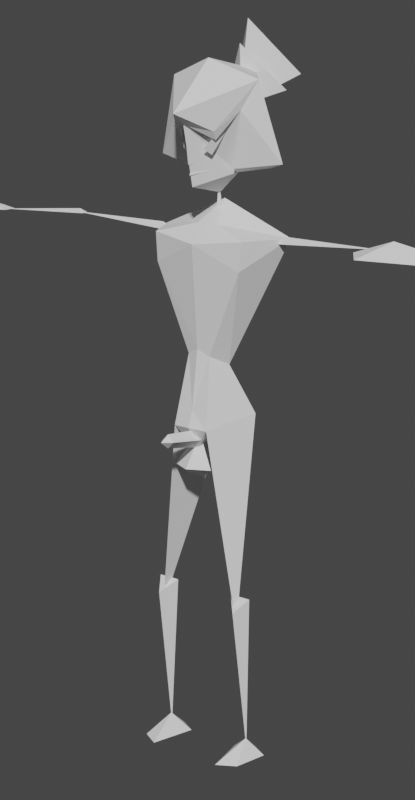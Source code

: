 # Source: lowpoly_human_shapes.blend  (saved by Blender 2.92.15; exported with 4.5.12 LTS)
import bpy
from mathutils import Matrix  # noqa: F401  (used for matrix-valued properties, if any)

bpy.ops.wm.read_factory_settings(use_empty=True)
scene = bpy.context.scene
scene.name = 'Scene'

# ---- collections
col_collection = bpy.data.collections.new('Collection'); scene.collection.children.link(col_collection)

# ---- world
world_world = bpy.data.worlds.new('World'); scene.world = world_world
world_world.use_nodes = True; world_world.node_tree.nodes.clear()
_N = world_world.node_tree.nodes; _L = world_world.node_tree.links
n0 = _N.new('ShaderNodeOutputWorld'); n0.name = 'World Output'; n0.location = (300, 300)
n1 = _N.new('ShaderNodeBackground'); n1.name = 'Background'; n1.location = (10, 300)
n1.inputs[0].default_value = (0.05088, 0.05088, 0.05088, 1.0)
_L.new(n1.outputs[0], n0.inputs[0])
n0.is_active_output = True
world_world.color = (0.05088, 0.05088, 0.05088)
world_world.use_sun_shadow = False
world_world.sun_shadow_jitter_overblur = 0.0

# ---- cameras
cam_camera_001 = bpy.data.cameras.new('Camera.001')
cam_camera_001.lens = 78.0

# ---- meshes
me_body = bpy.data.meshes.new('body')
me_body.from_pydata([(-0.07974, 0.1234, 1.003), (-0.1521, -0.01508, 1.534), (-0.03719, -0.01111, 1.198), (-0.06581, 0.04237, 1.17), (-0.01038, 0.08359, 1.578), (-0.1452, -0.007704, 1.506), (-0.02336, -0.03233, 1.494), (-0.09534, -0.0005375, 1.339), (-0.09457, -0.019, 1.41), (-0.02661, -0.01864, 1.369), (-0.1435, -0.0184, 1.45), (-0.131, -0.007686, 1.42), (-0.03191, 0.02429, 1.566), (0.0, 0.08552, 1.578), (-0.2208, 0.1159, 1.535), (-4.143e-10, -0.04286, 1.044), (0.07974, 0.1234, 1.003), (0.0, 0.09023, 0.9075), (-4.143e-10, -0.05948, 0.9948), (0.1521, -0.01508, 1.534), (0.0, -0.01947, 1.217), (0.0, -0.04356, 1.516), (0.03719, -0.01111, 1.198), (0.06581, 0.04237, 1.17), (0.0, 0.07942, 1.159), (0.07176, -0.03098, 1.483), (0.07603, -0.02932, 1.525), (-0.07603, -0.02932, 1.525), (0.0, 0.06426, 1.565), (0.01038, 0.08359, 1.578), (0.0, 0.07774, 1.69), (0.0, 0.07758, 1.563), (0.1452, -0.007704, 1.506), (0.02336, -0.03233, 1.494), (0.09534, -0.0005375, 1.339), (0.09457, -0.019, 1.41), (0.02661, -0.01864, 1.369), (0.1435, -0.0184, 1.45), (0.0, 0.1818, 1.563), (0.131, -0.007686, 1.42), (0.03191, 0.02429, 1.566), (0.0, 0.1048, 1.628), (0.0, -0.02095, 0.9261), (0.2208, 0.1159, 1.535), (-0.07176, -0.03098, 1.483), (0.0, 0.119, 1.03), (-0.1282, 0.08392, 1.029), (0.0568, -0.05108, 0.992), (-0.0568, -0.05108, 0.992), (0.1282, 0.08392, 1.029)], [], [(15, 2, 48), (2, 46, 48), (17, 48, 46), (18, 15, 48), (10, 20, 44), (12, 14, 1), (41, 38, 14), (14, 10, 1), (14, 38, 24), (28, 30, 4), (4, 30, 13), (4, 13, 31), (28, 4, 31), (5, 8, 6), (6, 8, 9), (7, 8, 11), (9, 8, 7), (3, 10, 14), (1, 10, 44, 27), (11, 8, 5), (41, 12, 21), (12, 27, 21), (0, 46, 3), (0, 17, 46), (0, 24, 45), (0, 3, 24), (48, 42, 18), (14, 24, 3), (45, 17, 0), (15, 22, 20), (49, 22, 47), (17, 47, 42), (18, 47, 15), (26, 19, 40), (20, 25, 21), (37, 20, 22), (43, 40, 19), (41, 43, 38), (43, 19, 37), (43, 24, 38), (25, 26, 21), (27, 12, 1), (28, 29, 30), (29, 13, 30), (29, 31, 13), (28, 31, 29), (32, 33, 35), (33, 36, 35), (34, 39, 35), (36, 34, 35), (23, 37, 22), (19, 26, 25, 37), (39, 32, 35), (41, 21, 40), (40, 21, 26), (16, 23, 49), (16, 49, 17), (16, 45, 24), (16, 24, 23), (47, 18, 42), (43, 23, 24), (44, 20, 21), (45, 16, 17), (15, 20, 2), (2, 3, 46), (17, 42, 48), (27, 44, 21), (10, 2, 20), (12, 41, 14), (3, 2, 10), (15, 47, 22), (49, 23, 22), (17, 49, 47), (37, 25, 20), (43, 41, 40), (23, 43, 37)])
_uv = me_body.uv_layers.new(name='UVMap')
_uv.uv.foreach_set('vector', [0.25, 0.4096, 0.2862, 0.2291, 0.4331, 0.1443, 0.2862, 0.2291, 0.4578, 0.13, 0.4331, 0.1443, 0.75, 0.13, 0.9527, 0.2143, 0.9578, 0.13, 0.7565, 0.5786, 0.7614, 0.914, 0.9527, 0.2143, 0.08396, 0.1541, 0.25, 0.3285, 0.167, 0.3221, 0.6456, 0.1391, 0.5422, 0.13, 0.5412, 0.1481, 0.207, 0.1334, 0.25, 0.1462, 0.04215, 0.13, 0.04215, 0.13, 0.08396, 0.1541, 0.05215, 0.1358, 0.04215, 0.13, 0.25, 0.1462, 0.25, 0.2231, 0.25, 0.49, 0.254, 0.2477, 0.4578, 0.13, 0.4578, 0.13, 0.254, 0.2477, 0.246, 0.13, 0.4578, 0.13, 0.246, 0.13, 0.4578, 0.13, 0.25, 0.49, 0.4578, 0.13, 0.25, 0.49, 0.3219, 0.3655, 0.25, 0.25, 0.4578, 0.13, 0.4578, 0.13, 0.25, 0.25, 0.25, 0.13, 0.04215, 0.13, 0.25, 0.25, 0.182, 0.2478, 0.25, 0.13, 0.25, 0.25, 0.04215, 0.13, 0.2034, 0.2231, 0.08396, 0.1541, 0.04215, 0.13, 0.05215, 0.1358, 0.08396, 0.1541, 0.167, 0.3221, 0.1511, 0.3129, 0.182, 0.2478, 0.25, 0.25, 0.3219, 0.3655, 0.75, 0.13, 0.6456, 0.1391, 0.75, 0.49, 0.6456, 0.1391, 0.6456, 0.3191, 0.75, 0.49, 0.3742, 0.1472, 0.4578, 0.13, 0.3436, 0.1943, 0.2905, 0.1468, 0.25, 0.13, 0.4578, 0.13, 0.2808, 0.1866, 0.25, 0.2291, 0.25, 0.1672, 0.2627, 0.2127, 0.3436, 0.1943, 0.25, 0.2291, 0.9527, 0.2143, 0.75, 0.13, 0.7565, 0.5786, 0.04215, 0.13, 0.25, 0.2231, 0.2034, 0.2231, 0.25, 0.1672, 0.25, 0.13, 0.2808, 0.1866, 0.25, 0.4096, 0.2862, 0.2291, 0.2253, 0.2944, 0.4578, 0.13, 0.2862, 0.2291, 0.4331, 0.1443, 0.75, 0.13, 0.9527, 0.2143, 0.7593, 0.13, 0.7565, 0.5786, 0.9527, 0.2143, 0.7614, 0.914, 0.6456, 0.3191, 0.5412, 0.1481, 0.6456, 0.1391, 0.25, 0.3285, 0.167, 0.3221, 0.25, 0.49, 0.08396, 0.1541, 0.25, 0.3285, 0.2034, 0.2231, 0.5422, 0.13, 0.6456, 0.1391, 0.5412, 0.1481, 0.207, 0.1334, 0.04215, 0.13, 0.25, 0.1462, 0.04215, 0.13, 0.05215, 0.1358, 0.08396, 0.1541, 0.04215, 0.13, 0.25, 0.2231, 0.25, 0.1462, 0.167, 0.3221, 0.1511, 0.3129, 0.25, 0.49, 0.6456, 0.3191, 0.6456, 0.1391, 0.5412, 0.1481, 0.25, 0.49, 0.4578, 0.13, 0.254, 0.2477, 0.4578, 0.13, 0.246, 0.13, 0.254, 0.2477, 0.4578, 0.13, 0.4578, 0.13, 0.246, 0.13, 0.25, 0.49, 0.25, 0.49, 0.4578, 0.13, 0.3219, 0.3655, 0.4578, 0.13, 0.25, 0.25, 0.4578, 0.13, 0.25, 0.13, 0.25, 0.25, 0.04215, 0.13, 0.182, 0.2478, 0.25, 0.25, 0.25, 0.13, 0.04215, 0.13, 0.25, 0.25, 0.2034, 0.2231, 0.08396, 0.1541, 0.2034, 0.2231, 0.05215, 0.1358, 0.1511, 0.3129, 0.167, 0.3221, 0.08396, 0.1541, 0.182, 0.2478, 0.3219, 0.3655, 0.25, 0.25, 0.75, 0.13, 0.75, 0.49, 0.6456, 0.1391, 0.6456, 0.1391, 0.75, 0.49, 0.6456, 0.3191, 0.3742, 0.1472, 0.3436, 0.1943, 0.4578, 0.13, 0.2905, 0.1468, 0.4578, 0.13, 0.25, 0.13, 0.2808, 0.1866, 0.25, 0.1672, 0.25, 0.2291, 0.2627, 0.2127, 0.25, 0.2291, 0.3436, 0.1943, 0.9527, 0.2143, 0.7565, 0.5786, 0.75, 0.13, 0.04215, 0.13, 0.2034, 0.2231, 0.25, 0.2231, 0.167, 0.3221, 0.25, 0.3285, 0.25, 0.49, 0.25, 0.1672, 0.2808, 0.1866, 0.25, 0.13, 0.25, 0.4096, 0.2253, 0.2944, 0.2862, 0.2291, 0.2862, 0.2291, 0.3436, 0.1943, 0.4578, 0.13, 0.75, 0.13, 0.7593, 0.13, 0.9527, 0.2143, 0.1511, 0.3129, 0.167, 0.3221, 0.25, 0.49, 0.08396, 0.1541, 0.2034, 0.2231, 0.25, 0.3285, 0.6456, 0.1391, 0.75, 0.13, 0.5422, 0.13, 0.2034, 0.2231, 0.2034, 0.2231, 0.08396, 0.1541, 0.25, 0.4096, 0.4331, 0.1443, 0.2862, 0.2291, 0.4578, 0.13, 0.3436, 0.1943, 0.2862, 0.2291, 0.75, 0.13, 0.9578, 0.13, 0.9527, 0.2143, 0.08396, 0.1541, 0.167, 0.3221, 0.25, 0.3285, 0.5422, 0.13, 0.75, 0.13, 0.6456, 0.1391, 0.2034, 0.2231, 0.04215, 0.13, 0.08396, 0.1541])
_ca = me_body.color_attributes.new('Col', 'BYTE_COLOR', 'CORNER')
_ca.data.foreach_set('color', [0.0319, 0.006049, 0.002125, 1.0, 0.0319, 0.006049, 0.002125, 1.0, 0.0319, 0.006049, 0.002125, 1.0, 0.0319, 0.006049, 0.002125, 1.0, 0.0319, 0.006049, 0.002125, 1.0, 0.0319, 0.006049, 0.002125, 1.0, 0.0319, 0.006049, 0.002125, 1.0, 0.0319, 0.006049, 0.002125, 1.0, 0.0319, 0.006049, 0.002125, 1.0, 0.0319, 0.006049, 0.002125, 1.0, 0.0319, 0.006049, 0.002125, 1.0, 0.0319, 0.006049, 0.002125, 1.0, 0.0319, 0.006049, 0.002125, 1.0, 0.0319, 0.006049, 0.002125, 1.0, 0.0319, 0.006049, 0.002125, 1.0, 0.0319, 0.006049, 0.002125, 1.0, 0.0319, 0.006049, 0.002125, 1.0, 0.0319, 0.006049, 0.002125, 1.0, 0.0319, 0.006049, 0.002125, 1.0, 0.0319, 0.006049, 0.002125, 1.0, 0.0319, 0.006049, 0.002125, 1.0, 0.0319, 0.006049, 0.002125, 1.0, 0.0319, 0.006049, 0.002125, 1.0, 0.0319, 0.006049, 0.002125, 1.0, 0.0319, 0.006049, 0.002125, 1.0, 0.0319, 0.006049, 0.002125, 1.0, 0.0319, 0.006049, 0.002125, 1.0, 0.0319, 0.006049, 0.002125, 1.0, 0.0319, 0.006049, 0.002125, 1.0, 0.0319, 0.006049, 0.002125, 1.0, 0.0319, 0.006049, 0.002125, 1.0, 0.0319, 0.006049, 0.002125, 1.0, 0.0319, 0.006049, 0.002125, 1.0, 0.0319, 0.006049, 0.002125, 1.0, 0.0319, 0.006049, 0.002125, 1.0, 0.0319, 0.006049, 0.002125, 1.0, 0.0319, 0.006049, 0.002125, 1.0, 0.0319, 0.006049, 0.002125, 1.0, 0.0319, 0.006049, 0.002125, 1.0, 0.0319, 0.006049, 0.002125, 1.0, 0.0319, 0.006049, 0.002125, 1.0, 0.0319, 0.006049, 0.002125, 1.0, 0.0319, 0.006049, 0.002125, 1.0, 0.0319, 0.006049, 0.002125, 1.0, 0.0319, 0.006049, 0.002125, 1.0, 0.0319, 0.006049, 0.002125, 1.0, 0.0319, 0.006049, 0.002125, 1.0, 0.0319, 0.006049, 0.002125, 1.0, 0.0319, 0.006049, 0.002125, 1.0, 0.0319, 0.006049, 0.002125, 1.0, 0.0319, 0.006049, 0.002125, 1.0, 0.0319, 0.006049, 0.002125, 1.0, 0.0319, 0.006049, 0.002125, 1.0, 0.0319, 0.006049, 0.002125, 1.0, 0.0319, 0.006049, 0.002125, 1.0, 0.0319, 0.006049, 0.002125, 1.0, 0.0319, 0.006049, 0.002125, 1.0, 0.0319, 0.006049, 0.002125, 1.0, 0.0319, 0.006049, 0.002125, 1.0, 0.0319, 0.006049, 0.002125, 1.0, 0.0319, 0.006049, 0.002125, 1.0, 0.0319, 0.006049, 0.002125, 1.0, 0.0319, 0.006049, 0.002125, 1.0, 0.0319, 0.006049, 0.002125, 1.0, 0.0319, 0.006049, 0.002125, 1.0, 0.0319, 0.006049, 0.002125, 1.0, 0.0319, 0.006049, 0.002125, 1.0, 0.0319, 0.006049, 0.002125, 1.0, 0.0319, 0.006049, 0.002125, 1.0, 0.0319, 0.006049, 0.002125, 1.0, 0.0319, 0.006049, 0.002125, 1.0, 0.0319, 0.006049, 0.002125, 1.0, 0.0319, 0.006049, 0.002125, 1.0, 0.0319, 0.006049, 0.002125, 1.0, 0.0319, 0.006049, 0.002125, 1.0, 0.0319, 0.006049, 0.002125, 1.0, 0.0319, 0.006049, 0.002125, 1.0, 0.0319, 0.006049, 0.002125, 1.0, 0.0319, 0.006049, 0.002125, 1.0, 0.0319, 0.006049, 0.002125, 1.0, 0.0319, 0.006049, 0.002125, 1.0, 0.0319, 0.006049, 0.002125, 1.0, 0.0319, 0.006049, 0.002125, 1.0, 0.0319, 0.006049, 0.002125, 1.0, 0.0319, 0.006049, 0.002125, 1.0, 0.0319, 0.006049, 0.002125, 1.0, 0.0319, 0.006049, 0.002125, 1.0, 0.0319, 0.006049, 0.002125, 1.0, 0.0319, 0.006049, 0.002125, 1.0, 0.0319, 0.006049, 0.002125, 1.0, 0.0319, 0.006049, 0.002125, 1.0, 0.0319, 0.006049, 0.002125, 1.0, 0.0319, 0.006049, 0.002125, 1.0, 0.0319, 0.006049, 0.002125, 1.0, 0.0319, 0.006049, 0.002125, 1.0, 0.0319, 0.006049, 0.002125, 1.0, 0.0319, 0.006049, 0.002125, 1.0, 0.0319, 0.006049, 0.002125, 1.0, 0.0319, 0.006049, 0.002125, 1.0, 0.0319, 0.006049, 0.002125, 1.0, 0.0319, 0.006049, 0.002125, 1.0, 0.0319, 0.006049, 0.002125, 1.0, 0.0319, 0.006049, 0.002125, 1.0, 0.0319, 0.006049, 0.002125, 1.0, 0.0319, 0.006049, 0.002125, 1.0, 0.0319, 0.006049, 0.002125, 1.0, 0.0319, 0.006049, 0.002125, 1.0, 0.0319, 0.006049, 0.002125, 1.0, 0.0319, 0.006049, 0.002125, 1.0, 0.0319, 0.006049, 0.002125, 1.0, 0.0319, 0.006049, 0.002125, 1.0, 0.0319, 0.006049, 0.002125, 1.0, 0.0319, 0.006049, 0.002125, 1.0, 0.0319, 0.006049, 0.002125, 1.0, 0.0319, 0.006049, 0.002125, 1.0, 0.0319, 0.006049, 0.002125, 1.0, 0.0319, 0.006049, 0.002125, 1.0, 0.0319, 0.006049, 0.002125, 1.0, 0.0319, 0.006049, 0.002125, 1.0, 0.0319, 0.006049, 0.002125, 1.0, 0.0319, 0.006049, 0.002125, 1.0, 0.0319, 0.006049, 0.002125, 1.0, 0.0319, 0.006049, 0.002125, 1.0, 0.0319, 0.006049, 0.002125, 1.0, 0.0319, 0.006049, 0.002125, 1.0, 0.0319, 0.006049, 0.002125, 1.0, 0.0319, 0.006049, 0.002125, 1.0, 0.0319, 0.006049, 0.002125, 1.0, 0.0319, 0.006049, 0.002125, 1.0, 0.0319, 0.006049, 0.002125, 1.0, 0.0319, 0.006049, 0.002125, 1.0, 0.0319, 0.006049, 0.002125, 1.0, 0.0319, 0.006049, 0.002125, 1.0, 0.0319, 0.006049, 0.002125, 1.0, 0.0319, 0.006049, 0.002125, 1.0, 0.0319, 0.006049, 0.002125, 1.0, 0.0319, 0.006049, 0.002125, 1.0, 0.0319, 0.006049, 0.002125, 1.0, 0.0319, 0.006049, 0.002125, 1.0, 0.0319, 0.006049, 0.002125, 1.0, 0.0319, 0.006049, 0.002125, 1.0, 0.0319, 0.006049, 0.002125, 1.0, 0.0319, 0.006049, 0.002125, 1.0, 0.0319, 0.006049, 0.002125, 1.0, 0.0319, 0.006049, 0.002125, 1.0, 0.0319, 0.006049, 0.002125, 1.0, 0.0319, 0.006049, 0.002125, 1.0, 0.0319, 0.006049, 0.002125, 1.0, 0.0319, 0.006049, 0.002125, 1.0, 0.0319, 0.006049, 0.002125, 1.0, 0.0319, 0.006049, 0.002125, 1.0, 0.0319, 0.006049, 0.002125, 1.0, 0.0319, 0.006049, 0.002125, 1.0, 0.0319, 0.006049, 0.002125, 1.0, 0.0319, 0.006049, 0.002125, 1.0, 0.0319, 0.006049, 0.002125, 1.0, 0.0319, 0.006049, 0.002125, 1.0, 0.0319, 0.006049, 0.002125, 1.0, 0.0319, 0.006049, 0.002125, 1.0, 0.0319, 0.006049, 0.002125, 1.0, 0.0319, 0.006049, 0.002125, 1.0, 0.0319, 0.006049, 0.002125, 1.0, 0.0319, 0.006049, 0.002125, 1.0, 0.0319, 0.006049, 0.002125, 1.0, 0.0319, 0.006049, 0.002125, 1.0, 0.0319, 0.006049, 0.002125, 1.0, 0.0319, 0.006049, 0.002125, 1.0, 0.0319, 0.006049, 0.002125, 1.0, 0.0319, 0.006049, 0.002125, 1.0, 0.0319, 0.006049, 0.002125, 1.0, 0.0319, 0.006049, 0.002125, 1.0, 0.0319, 0.006049, 0.002125, 1.0, 0.0319, 0.006049, 0.002125, 1.0, 0.0319, 0.006049, 0.002125, 1.0, 0.0319, 0.006049, 0.002125, 1.0, 0.0319, 0.006049, 0.002125, 1.0, 0.0319, 0.006049, 0.002125, 1.0, 0.0319, 0.006049, 0.002125, 1.0, 0.0319, 0.006049, 0.002125, 1.0, 0.0319, 0.006049, 0.002125, 1.0, 0.0319, 0.006049, 0.002125, 1.0, 0.0319, 0.006049, 0.002125, 1.0, 0.0319, 0.006049, 0.002125, 1.0, 0.0319, 0.006049, 0.002125, 1.0, 0.0319, 0.006049, 0.002125, 1.0, 0.0319, 0.006049, 0.002125, 1.0, 0.0319, 0.006049, 0.002125, 1.0, 0.0319, 0.006049, 0.002125, 1.0, 0.0319, 0.006049, 0.002125, 1.0, 0.0319, 0.006049, 0.002125, 1.0, 0.0319, 0.006049, 0.002125, 1.0, 0.0319, 0.006049, 0.002125, 1.0, 0.0319, 0.006049, 0.002125, 1.0, 0.0319, 0.006049, 0.002125, 1.0, 0.0319, 0.006049, 0.002125, 1.0, 0.0319, 0.006049, 0.002125, 1.0, 0.0319, 0.006049, 0.002125, 1.0, 0.0319, 0.006049, 0.002125, 1.0, 0.0319, 0.006049, 0.002125, 1.0, 0.0319, 0.006049, 0.002125, 1.0, 0.0319, 0.006049, 0.002125, 1.0, 0.0319, 0.006049, 0.002125, 1.0, 0.0319, 0.006049, 0.002125, 1.0, 0.0319, 0.006049, 0.002125, 1.0, 0.0319, 0.006049, 0.002125, 1.0, 0.0319, 0.006049, 0.002125, 1.0, 0.0319, 0.006049, 0.002125, 1.0, 0.0319, 0.006049, 0.002125, 1.0, 0.0319, 0.006049, 0.002125, 1.0, 0.0319, 0.006049, 0.002125, 1.0, 0.0319, 0.006049, 0.002125, 1.0, 0.0319, 0.006049, 0.002125, 1.0, 0.0319, 0.006049, 0.002125, 1.0, 0.0319, 0.006049, 0.002125, 1.0, 0.0319, 0.006049, 0.002125, 1.0, 0.0319, 0.006049, 0.002125, 1.0, 0.0319, 0.006049, 0.002125, 1.0, 0.0319, 0.006049, 0.002125, 1.0, 0.0319, 0.006049, 0.002125, 1.0, 0.0319, 0.006049, 0.002125, 1.0, 0.0319, 0.006049, 0.002125, 1.0, 0.0319, 0.006049, 0.002125, 1.0, 0.0319, 0.006049, 0.002125, 1.0, 0.0319, 0.006049, 0.002125, 1.0, 0.0319, 0.006049, 0.002125, 1.0, 0.0319, 0.006049, 0.002125, 1.0, 0.0319, 0.006049, 0.002125, 1.0, 0.0319, 0.006049, 0.002125, 1.0, 0.0319, 0.006049, 0.002125, 1.0, 0.0319, 0.006049, 0.002125, 1.0])
me_body.materials.append(None)
me_body.use_remesh_fix_poles = True
me_body.use_remesh_preserve_attributes = False
me_body.use_mirror_vertex_groups = False
me_body.use_paint_bone_selection = False
me_body.use_paint_mask = True
me_body.update()
me_body_001 = bpy.data.meshes.new('body.001')
me_body_001.from_pydata([(-0.06306, 0.07928, 1.707), (-0.1086, 0.03338, 1.882), (-0.05951, -0.01258, 1.803), (-0.07802, 0.04314, 1.721), (-0.1128, 0.1751, 1.713), (-0.1469, 0.06298, 1.964), (-0.06415, -0.02718, 1.827), (-0.2111, 0.08794, 1.739), (-0.1112, 0.3072, 1.963), (-0.1006, 0.254, 1.921), (0.0, 0.1857, 1.703), (0.06306, 0.07928, 1.707), (0.0, 0.1694, 1.906), (0.1086, 0.03338, 1.882), (0.0, -0.07817, 1.847), (0.05951, -0.01258, 1.803), (0.07802, 0.04314, 1.721), (0.0, 0.2583, 1.714), (0.1128, 0.1751, 1.713), (0.0, 0.2501, 1.973), (0.1469, 0.06298, 1.964), (0.0, 0.03077, 2.018), (0.0, -0.1208, 1.878), (0.06415, -0.02718, 1.827), (0.2111, 0.08794, 1.739), (0.0, 0.2069, 2.117), (0.1112, 0.3072, 1.963), (0.0, 0.1688, 1.877), (0.0, 0.3111, 1.952), (0.0, 0.1703, 2.05), (0.1006, 0.254, 1.921), (0.0, 0.1789, 1.879), (0.0, 0.2583, 1.909)], [], [(10, 1, 0), (1, 3, 0), (4, 19, 17), (19, 5, 21), (5, 22, 21), (5, 6, 22), (5, 4, 7), (7, 0, 3), (4, 10, 0), (14, 6, 2), (1, 7, 3), (6, 1, 2), (8, 27, 25), (25, 28, 8), (28, 27, 8), (9, 31, 29), (29, 32, 9), (32, 31, 9), (13, 10, 11), (13, 11, 16), (18, 19, 20), (19, 21, 20), (20, 21, 22), (20, 22, 23), (20, 24, 18), (11, 24, 16), (10, 18, 11), (14, 23, 22), (13, 24, 20), (13, 23, 15), (26, 25, 27), (25, 26, 28), (28, 26, 27), (30, 29, 31), (29, 30, 32), (32, 30, 31), (10, 12, 1), (4, 5, 19), (7, 4, 0), (4, 17, 10), (14, 22, 6), (1, 5, 7), (6, 5, 1), (13, 12, 10), (18, 17, 19), (11, 18, 24), (10, 17, 18), (14, 15, 23), (13, 16, 24), (13, 20, 23)])
_uv = me_body_001.uv_layers.new(name='UVMap')
_uv.uv.foreach_set('vector', [0.25, 0.49, 0.4578, 0.13, 0.4578, 0.13, 0.4578, 0.13, 0.1836, 0.05214, 0.4578, 0.13, 0.3628, 0.2946, 0.25, 0.49, 0.25, 0.49, 0.25, 0.49, 0.4578, 0.13, 0.25, 0.25, 0.4578, 0.13, 0.25, 0.13, 0.25, 0.25, 0.4578, 0.13, 0.4578, 0.13, 0.25, 0.13, 0.4578, 0.13, 0.3628, 0.2946, 0.1836, 0.05214, 0.1836, 0.05214, 0.4578, 0.13, 0.1836, 0.05214, 0.3628, 0.2946, 0.25, 0.49, 0.4578, 0.13, 0.25, 0.13, 0.4578, 0.13, 0.4578, 0.13, 0.4578, 0.13, 0.1836, 0.05214, 0.1836, 0.05214, 0.4578, 0.13, 0.4578, 0.13, 0.4578, 0.13, 0.04215, 0.13, 0.25, 0.25, 0.25, 0.49, 0.75, 0.49, 0.75, 0.13, 0.5422, 0.13, 0.25, 0.13, 0.25, 0.25, 0.04215, 0.13, 0.04215, 0.13, 0.25, 0.25, 0.25, 0.49, 0.75, 0.49, 0.75, 0.13, 0.5422, 0.13, 0.25, 0.13, 0.25, 0.25, 0.04215, 0.13, 0.4578, 0.13, 0.25, 0.49, 0.4578, 0.13, 0.4578, 0.13, 0.4578, 0.13, 0.1836, 0.05214, 0.3628, 0.2946, 0.25, 0.49, 0.4578, 0.13, 0.25, 0.49, 0.25, 0.25, 0.4578, 0.13, 0.4578, 0.13, 0.25, 0.25, 0.25, 0.13, 0.4578, 0.13, 0.25, 0.13, 0.4578, 0.13, 0.4578, 0.13, 0.1836, 0.05214, 0.3628, 0.2946, 0.4578, 0.13, 0.1836, 0.05214, 0.1836, 0.05214, 0.25, 0.49, 0.3628, 0.2946, 0.4578, 0.13, 0.25, 0.13, 0.4578, 0.13, 0.25, 0.13, 0.4578, 0.13, 0.1836, 0.05214, 0.4578, 0.13, 0.4578, 0.13, 0.4578, 0.13, 0.4578, 0.13, 0.04215, 0.13, 0.25, 0.49, 0.25, 0.25, 0.75, 0.49, 0.5422, 0.13, 0.75, 0.13, 0.25, 0.13, 0.04215, 0.13, 0.25, 0.25, 0.04215, 0.13, 0.25, 0.49, 0.25, 0.25, 0.75, 0.49, 0.5422, 0.13, 0.75, 0.13, 0.25, 0.13, 0.04215, 0.13, 0.25, 0.25, 0.25, 0.49, 0.25, 0.49, 0.4578, 0.13, 0.3628, 0.2946, 0.4578, 0.13, 0.25, 0.49, 0.1836, 0.05214, 0.3628, 0.2946, 0.4578, 0.13, 0.3628, 0.2946, 0.25, 0.49, 0.25, 0.49, 0.25, 0.13, 0.25, 0.13, 0.4578, 0.13, 0.4578, 0.13, 0.4578, 0.13, 0.1836, 0.05214, 0.4578, 0.13, 0.4578, 0.13, 0.4578, 0.13, 0.4578, 0.13, 0.25, 0.49, 0.25, 0.49, 0.3628, 0.2946, 0.25, 0.49, 0.25, 0.49, 0.4578, 0.13, 0.3628, 0.2946, 0.1836, 0.05214, 0.25, 0.49, 0.25, 0.49, 0.3628, 0.2946, 0.25, 0.13, 0.4578, 0.13, 0.4578, 0.13, 0.4578, 0.13, 0.1836, 0.05214, 0.1836, 0.05214, 0.4578, 0.13, 0.4578, 0.13, 0.4578, 0.13])
_ca = me_body_001.color_attributes.new('Col', 'BYTE_COLOR', 'CORNER')
_ca.data.foreach_set('color', [0.0, 0.0, 0.0, 1.0, 0.0, 0.0, 0.0, 1.0, 0.0, 0.0, 0.0, 1.0, 0.0, 0.0, 0.0, 1.0, 0.0, 0.0, 0.0, 1.0, 0.0, 0.0, 0.0, 1.0, 0.0, 0.0, 0.0, 1.0, 0.0, 0.0, 0.0, 1.0, 0.0, 0.0, 0.0, 1.0, 0.0, 0.0, 0.0, 1.0, 0.0, 0.0, 0.0, 1.0, 0.0, 0.0, 0.0, 1.0, 0.0, 0.0, 0.0, 1.0, 0.0, 0.0, 0.0, 1.0, 0.0, 0.0, 0.0, 1.0, 0.0, 0.0, 0.0, 1.0, 0.0, 0.0, 0.0, 1.0, 0.0, 0.0, 0.0, 1.0, 0.0, 0.0, 0.0, 1.0, 0.0, 0.0, 0.0, 1.0, 0.0, 0.0, 0.0, 1.0, 0.0, 0.0, 0.0, 1.0, 0.0, 0.0, 0.0, 1.0, 0.0, 0.0, 0.0, 1.0, 0.0, 0.0, 0.0, 1.0, 0.0, 0.0, 0.0, 1.0, 0.0, 0.0, 0.0, 1.0, 0.0, 0.0, 0.0, 1.0, 0.0, 0.0, 0.0, 1.0, 0.0, 0.0, 0.0, 1.0, 0.0, 0.0, 0.0, 1.0, 0.0, 0.0, 0.0, 1.0, 0.0, 0.0, 0.0, 1.0, 0.0, 0.0, 0.0, 1.0, 0.0, 0.0, 0.0, 1.0, 0.0, 0.0, 0.0, 1.0, 0.0, 0.0, 0.0, 1.0, 0.0, 0.0, 0.0, 1.0, 0.0, 0.0, 0.0, 1.0, 0.0, 0.0, 0.0, 1.0, 0.0, 0.0, 0.0, 1.0, 0.0, 0.0, 0.0, 1.0, 0.0, 0.0, 0.0, 1.0, 0.0, 0.0, 0.0, 1.0, 0.0, 0.0, 0.0, 1.0, 1.0, 0.03955, 0.1981, 1.0, 1.0, 0.03955, 0.1981, 1.0, 1.0, 0.03955, 0.1981, 1.0, 1.0, 0.03955, 0.1981, 1.0, 1.0, 0.03955, 0.1981, 1.0, 1.0, 0.03955, 0.1981, 1.0, 1.0, 0.03955, 0.1981, 1.0, 1.0, 0.03955, 0.1981, 1.0, 1.0, 0.03955, 0.1981, 1.0, 0.0, 0.0, 0.0, 1.0, 0.0, 0.0, 0.0, 1.0, 0.0, 0.0, 0.0, 1.0, 0.0, 0.0, 0.0, 1.0, 0.0, 0.0, 0.0, 1.0, 0.0, 0.0, 0.0, 1.0, 0.0, 0.0, 0.0, 1.0, 0.0, 0.0, 0.0, 1.0, 0.0, 0.0, 0.0, 1.0, 0.0, 0.0, 0.0, 1.0, 0.0, 0.0, 0.0, 1.0, 0.0, 0.0, 0.0, 1.0, 0.0, 0.0, 0.0, 1.0, 0.0, 0.0, 0.0, 1.0, 0.0, 0.0, 0.0, 1.0, 0.0, 0.0, 0.0, 1.0, 0.0, 0.0, 0.0, 1.0, 0.0, 0.0, 0.0, 1.0, 0.0, 0.0, 0.0, 1.0, 0.0, 0.0, 0.0, 1.0, 0.0, 0.0, 0.0, 1.0, 0.0, 0.0, 0.0, 1.0, 0.0, 0.0, 0.0, 1.0, 0.0, 0.0, 0.0, 1.0, 0.0, 0.0, 0.0, 1.0, 0.0, 0.0, 0.0, 1.0, 0.0, 0.0, 0.0, 1.0, 0.0, 0.0, 0.0, 1.0, 0.0, 0.0, 0.0, 1.0, 0.0, 0.0, 0.0, 1.0, 0.0, 0.0, 0.0, 1.0, 0.0, 0.0, 0.0, 1.0, 0.0, 0.0, 0.0, 1.0, 0.0, 0.0, 0.0, 1.0, 0.0, 0.0, 0.0, 1.0, 0.0, 0.0, 0.0, 1.0, 0.0, 0.0, 0.0, 1.0, 0.0, 0.0, 0.0, 1.0, 0.0, 0.0, 0.0, 1.0, 0.0, 0.0, 0.0, 1.0, 0.0, 0.0, 0.0, 1.0, 0.0, 0.0, 0.0, 1.0, 0.0, 0.0, 0.0, 1.0, 0.0, 0.0, 0.0, 1.0, 0.0, 0.0, 0.0, 1.0, 1.0, 0.03955, 0.1981, 1.0, 1.0, 0.03955, 0.1981, 1.0, 1.0, 0.03955, 0.1981, 1.0, 1.0, 0.03955, 0.1981, 1.0, 1.0, 0.03955, 0.1981, 1.0, 1.0, 0.03955, 0.1981, 1.0, 1.0, 0.03955, 0.1981, 1.0, 1.0, 0.03955, 0.1981, 1.0, 1.0, 0.03955, 0.1981, 1.0, 0.0, 0.0, 0.0, 1.0, 0.0, 0.0, 0.0, 1.0, 0.0, 0.0, 0.0, 1.0, 0.0, 0.0, 0.0, 1.0, 0.0, 0.0, 0.0, 1.0, 0.0, 0.0, 0.0, 1.0, 0.0, 0.0, 0.0, 1.0, 0.0, 0.0, 0.0, 1.0, 0.0, 0.0, 0.0, 1.0, 0.0, 0.0, 0.0, 1.0, 0.0, 0.0, 0.0, 1.0, 0.0, 0.0, 0.0, 1.0, 0.0, 0.0, 0.0, 1.0, 0.0, 0.0, 0.0, 1.0, 0.0, 0.0, 0.0, 1.0, 0.0, 0.0, 0.0, 1.0, 0.0, 0.0, 0.0, 1.0, 0.0, 0.0, 0.0, 1.0, 0.0, 0.0, 0.0, 1.0, 0.0, 0.0, 0.0, 1.0, 0.0, 0.0, 0.0, 1.0, 0.0, 0.0, 0.0, 1.0, 0.0, 0.0, 0.0, 1.0, 0.0, 0.0, 0.0, 1.0, 0.0, 0.0, 0.0, 1.0, 0.0, 0.0, 0.0, 1.0, 0.0, 0.0, 0.0, 1.0, 0.0, 0.0, 0.0, 1.0, 0.0, 0.0, 0.0, 1.0, 0.0, 0.0, 0.0, 1.0, 0.0, 0.0, 0.0, 1.0, 0.0, 0.0, 0.0, 1.0, 0.0, 0.0, 0.0, 1.0, 0.0, 0.0, 0.0, 1.0, 0.0, 0.0, 0.0, 1.0, 0.0, 0.0, 0.0, 1.0, 0.0, 0.0, 0.0, 1.0, 0.0, 0.0, 0.0, 1.0, 0.0, 0.0, 0.0, 1.0, 0.0, 0.0, 0.0, 1.0, 0.0, 0.0, 0.0, 1.0, 0.0, 0.0, 0.0, 1.0])
me_body_001.materials.append(None)
me_body_001.use_remesh_fix_poles = True
me_body_001.use_remesh_preserve_attributes = False
me_body_001.use_mirror_vertex_groups = False
me_body_001.use_paint_bone_selection = False
me_body_001.use_paint_mask = True
me_body_001.update()
me_body_002 = bpy.data.meshes.new('body.002')
me_body_002.from_pydata([(-0.09417, -0.01941, 1.413), (-0.09454, -0.02176, 1.41), (-0.092, -0.01904, 1.408), (-0.09624, -0.01843, 1.408), (0.09417, -0.01941, 1.413), (0.09454, -0.02176, 1.41), (0.092, -0.01904, 1.408), (0.09624, -0.01843, 1.408)], [], [(0, 1, 2), (2, 1, 3), (3, 1, 0), (0, 2, 3), (4, 6, 5), (6, 7, 5), (7, 4, 5), (4, 7, 6)])
_uv = me_body_002.uv_layers.new(name='UVMap')
_uv.uv.foreach_set('vector', [0.25, 0.49, 0.25, 0.25, 0.4578, 0.13, 0.4578, 0.13, 0.25, 0.25, 0.04215, 0.13, 0.04215, 0.13, 0.25, 0.25, 0.25, 0.49, 0.75, 0.49, 0.9578, 0.13, 0.5422, 0.13, 0.25, 0.49, 0.4578, 0.13, 0.25, 0.25, 0.4578, 0.13, 0.04215, 0.13, 0.25, 0.25, 0.04215, 0.13, 0.25, 0.49, 0.25, 0.25, 0.75, 0.49, 0.5422, 0.13, 0.9578, 0.13])
_ca = me_body_002.color_attributes.new('Col', 'BYTE_COLOR', 'CORNER')
_ca.data.foreach_set('color', [0.009134, 0.002732, 0.001214, 1.0, 0.009134, 0.002732, 0.001214, 1.0, 0.009134, 0.002732, 0.001214, 1.0, 0.009134, 0.002732, 0.001214, 1.0, 0.009134, 0.002732, 0.001214, 1.0, 0.009134, 0.002732, 0.001214, 1.0, 0.009134, 0.002732, 0.001214, 1.0, 0.009134, 0.002732, 0.001214, 1.0, 0.009134, 0.002732, 0.001214, 1.0, 0.009134, 0.002732, 0.001214, 1.0, 0.009134, 0.002732, 0.001214, 1.0, 0.009134, 0.002732, 0.001214, 1.0, 0.009134, 0.002732, 0.001214, 1.0, 0.009134, 0.002732, 0.001214, 1.0, 0.009134, 0.002732, 0.001214, 1.0, 0.009134, 0.002732, 0.001214, 1.0, 0.009134, 0.002732, 0.001214, 1.0, 0.009134, 0.002732, 0.001214, 1.0, 0.009134, 0.002732, 0.001214, 1.0, 0.009134, 0.002732, 0.001214, 1.0, 0.009134, 0.002732, 0.001214, 1.0, 0.009134, 0.002732, 0.001214, 1.0, 0.009134, 0.002732, 0.001214, 1.0, 0.009134, 0.002732, 0.001214, 1.0])
me_body_002.materials.append(None)
me_body_002.use_remesh_fix_poles = True
me_body_002.use_remesh_preserve_attributes = False
me_body_002.use_mirror_vertex_groups = False
me_body_002.use_paint_bone_selection = False
me_body_002.use_paint_mask = True
me_body_002.update()
me_cone = bpy.data.meshes.new('Cone')
me_cone.from_pydata([(-0.04423, -0.03818, 0.9751), (-0.004285, -0.01912, 0.9244), (0.0, 0.04541, 0.9283), (0.04423, -0.03818, 0.9751), (0.0, -0.051, 0.9735), (0.0, 0.002799, 0.9195), (0.0, -0.03613, 0.9344), (0.004285, -0.01912, 0.9244)], [], [(0, 6, 1), (5, 1, 6), (4, 6, 0), (3, 7, 6), (5, 6, 7), (4, 3, 6), (7, 3, 2, 5), (1, 5, 2, 0)])
_uv = me_cone.uv_layers.new(name='UVMap')
_uv.uv.foreach_set('vector', [0.128, 0.1795, 0.2444, 0.2357, 0.2427, 0.2685, 0.2502, 0.3094, 0.2427, 0.2685, 0.2444, 0.2357, 0.25, 0.1795, 0.2444, 0.2357, 0.128, 0.1795, 0.128, 0.1795, 0.2427, 0.2685, 0.2444, 0.2357, 0.2502, 0.3094, 0.2444, 0.2357, 0.2427, 0.2685, 0.25, 0.1795, 0.128, 0.1795, 0.2444, 0.2357, 0.2427, 0.2685, 0.128, 0.1795, 0.25, 0.3909, 0.2502, 0.3094, 0.2427, 0.2685, 0.2502, 0.3094, 0.25, 0.3909, 0.128, 0.1795])
_ca = me_cone.color_attributes.new('Col', 'BYTE_COLOR', 'CORNER')
_ca.data.foreach_set('color', [0.0319, 0.006049, 0.002125, 1.0, 0.0319, 0.006049, 0.002125, 1.0, 0.0319, 0.006049, 0.002125, 1.0, 1.0, 0.02624, 0.09759, 1.0, 1.0, 0.02624, 0.09759, 1.0, 1.0, 0.02624, 0.09759, 1.0, 0.0319, 0.006049, 0.002125, 1.0, 0.0319, 0.006049, 0.002125, 1.0, 0.0319, 0.006049, 0.002125, 1.0, 0.0319, 0.006049, 0.002125, 1.0, 0.0319, 0.006049, 0.002125, 1.0, 0.0319, 0.006049, 0.002125, 1.0, 1.0, 0.02624, 0.09759, 1.0, 1.0, 0.02624, 0.09759, 1.0, 1.0, 0.02624, 0.09759, 1.0, 0.0319, 0.006049, 0.002125, 1.0, 0.0319, 0.006049, 0.002125, 1.0, 0.0319, 0.006049, 0.002125, 1.0, 0.0319, 0.006049, 0.002125, 1.0, 0.0319, 0.006049, 0.002125, 1.0, 0.0319, 0.006049, 0.002125, 1.0, 0.0319, 0.006049, 0.002125, 1.0, 0.0319, 0.006049, 0.002125, 1.0, 0.0319, 0.006049, 0.002125, 1.0, 0.0319, 0.006049, 0.002125, 1.0, 0.0319, 0.006049, 0.002125, 1.0])
me_cone.use_remesh_fix_poles = True
me_cone.use_remesh_preserve_attributes = False
me_cone.use_mirror_vertex_groups = False
me_cone.use_paint_bone_selection = False
me_cone.use_paint_mask = True
me_cone.update()
me_penis = bpy.data.meshes.new('penis')
me_penis.from_pydata([(0.02558, -0.01862, 0.9552), (-2.913e-09, -0.1503, 0.9965), (0.02031, -0.1504, 0.976), (-4.689e-09, -0.1505, 0.9555), (-0.02031, -0.1504, 0.976), (-4.663e-09, -0.1797, 0.9783), (-2.459e-09, -0.01852, 0.981), (-0.02558, -0.01862, 0.9552), (-4.695e-09, -0.01872, 0.9294)], [], [(7, 4, 1, 6), (8, 3, 4, 7), (0, 2, 3, 8), (6, 1, 2, 0), (3, 5, 4), (2, 5, 3), (4, 5, 1), (1, 5, 2)])
_uv = me_penis.uv_layers.new(name='UVMap')
_uv.uv.foreach_set('vector', [0.0, 0.0, 0.0, 0.0, 0.0, 0.0, 0.0, 0.0, 0.0, 0.0, 0.0, 0.0, 0.0, 0.0, 0.0, 0.0, 0.0, 0.0, 0.0, 0.0, 0.0, 0.0, 0.0, 0.0, 0.0, 0.0, 0.0, 0.0, 0.0, 0.0, 0.0, 0.0, 0.0, 0.0, 0.0, 0.0, 0.0, 0.0, 0.0, 0.0, 0.0, 0.0, 0.0, 0.0, 0.0, 0.0, 0.0, 0.0, 0.0, 0.0, 0.0, 0.0, 0.0, 0.0, 0.0, 0.0])
_ca = me_penis.color_attributes.new('Col', 'BYTE_COLOR', 'CORNER')
_ca.data.foreach_set('color', [0.0319, 0.006049, 0.002125, 1.0, 0.0319, 0.006049, 0.002125, 1.0, 0.0319, 0.006049, 0.002125, 1.0, 0.0319, 0.006049, 0.002125, 1.0, 0.0319, 0.006049, 0.002125, 1.0, 0.0319, 0.006049, 0.002125, 1.0, 0.0319, 0.006049, 0.002125, 1.0, 0.0319, 0.006049, 0.002125, 1.0, 0.0319, 0.006049, 0.002125, 1.0, 0.0319, 0.006049, 0.002125, 1.0, 0.0319, 0.006049, 0.002125, 1.0, 0.0319, 0.006049, 0.002125, 1.0, 0.0319, 0.006049, 0.002125, 1.0, 0.0319, 0.006049, 0.002125, 1.0, 0.0319, 0.006049, 0.002125, 1.0, 0.0319, 0.006049, 0.002125, 1.0, 0.08438, 0.01096, 0.002732, 1.0, 0.08438, 0.01096, 0.002732, 1.0, 0.08438, 0.01096, 0.002732, 1.0, 0.08438, 0.01096, 0.002732, 1.0, 0.08438, 0.01096, 0.002732, 1.0, 0.08438, 0.01096, 0.002732, 1.0, 0.08438, 0.01096, 0.002732, 1.0, 0.08438, 0.01096, 0.002732, 1.0, 0.08438, 0.01096, 0.002732, 1.0, 0.08438, 0.01096, 0.002732, 1.0, 0.08438, 0.01096, 0.002732, 1.0, 0.08438, 0.01096, 0.002732, 1.0])
me_penis.use_remesh_fix_poles = True
me_penis.use_remesh_preserve_attributes = False
me_penis.use_mirror_vertex_groups = False
me_penis.use_paint_bone_selection = False
me_penis.use_paint_mask = True
me_penis.update()
me_cone_001 = bpy.data.meshes.new('Cone.001')
me_cone_001.from_pydata([(-0.0651, -0.04015, 0.8763), (-0.02171, -0.01824, 0.8448), (0.0, 0.01137, 0.8763), (0.0, -0.07239, 0.8763), (0.0651, -0.04015, 0.8763), (0.0, -0.006567, 0.9676), (0.02171, -0.01824, 0.8448)], [], [(3, 5, 0), (0, 5, 2), (0, 2, 1), (3, 0, 1), (2, 3, 1), (3, 4, 5), (4, 2, 5), (4, 6, 2), (3, 6, 4), (2, 6, 3)])
_uv = me_cone_001.uv_layers.new(name='UVMap')
_uv.uv.foreach_set('vector', [0.4578, 0.13, 0.25, 0.25, 0.04215, 0.13, 0.04215, 0.13, 0.25, 0.25, 0.25, 0.49, 0.04215, 0.13, 0.25, 0.49, 0.04215, 0.13, 0.4578, 0.13, 0.04215, 0.13, 0.4578, 0.13, 0.25, 0.49, 0.4578, 0.13, 0.25, 0.49, 0.4578, 0.13, 0.04215, 0.13, 0.25, 0.25, 0.04215, 0.13, 0.25, 0.49, 0.25, 0.25, 0.04215, 0.13, 0.04215, 0.13, 0.25, 0.49, 0.4578, 0.13, 0.4578, 0.13, 0.04215, 0.13, 0.25, 0.49, 0.25, 0.49, 0.4578, 0.13])
_ca = me_cone_001.color_attributes.new('Col', 'BYTE_COLOR', 'CORNER')
_ca.data.foreach_set('color', [0.0319, 0.006049, 0.002125, 1.0, 0.0319, 0.006049, 0.002125, 1.0, 0.0319, 0.006049, 0.002125, 1.0, 0.0319, 0.006049, 0.002125, 1.0, 0.0319, 0.006049, 0.002125, 1.0, 0.0319, 0.006049, 0.002125, 1.0, 0.0319, 0.006049, 0.002125, 1.0, 0.0319, 0.006049, 0.002125, 1.0, 0.0319, 0.006049, 0.002125, 1.0, 0.0319, 0.006049, 0.002125, 1.0, 0.0319, 0.006049, 0.002125, 1.0, 0.0319, 0.006049, 0.002125, 1.0, 0.0319, 0.006049, 0.002125, 1.0, 0.0319, 0.006049, 0.002125, 1.0, 0.0319, 0.006049, 0.002125, 1.0, 0.0319, 0.006049, 0.002125, 1.0, 0.0319, 0.006049, 0.002125, 1.0, 0.0319, 0.006049, 0.002125, 1.0, 0.0319, 0.006049, 0.002125, 1.0, 0.0319, 0.006049, 0.002125, 1.0, 0.0319, 0.006049, 0.002125, 1.0, 0.0319, 0.006049, 0.002125, 1.0, 0.0319, 0.006049, 0.002125, 1.0, 0.0319, 0.006049, 0.002125, 1.0, 0.0319, 0.006049, 0.002125, 1.0, 0.0319, 0.006049, 0.002125, 1.0, 0.0319, 0.006049, 0.002125, 1.0, 0.0319, 0.006049, 0.002125, 1.0, 0.0319, 0.006049, 0.002125, 1.0, 0.0319, 0.006049, 0.002125, 1.0])
me_cone_001.use_remesh_fix_poles = True
me_cone_001.use_remesh_preserve_attributes = False
me_cone_001.use_mirror_vertex_groups = False
me_cone_001.update()
me_body_003 = bpy.data.meshes.new('body.003')
me_body_003.from_pydata([(-0.5399, 0.07581, 1.543), (-0.2001, 0.1123, 1.526), (-0.2162, 0.09257, 1.542), (-0.2004, 0.0811, 1.521), (-0.195, 0.1043, 1.524)], [], [(2, 0, 3), (3, 1, 4), (1, 0, 2), (1, 2, 4), (4, 2, 3), (3, 0, 1)])
_uv = me_body_003.uv_layers.new(name='UVMap')
_uv.uv.foreach_set('vector', [0.2517, 0.4589, 0.25, 0.25, 0.4578, 0.13, 0.4578, 0.13, 0.04215, 0.13, 0.25, 0.13, 0.04215, 0.13, 0.25, 0.25, 0.2517, 0.4589, 0.04215, 0.13, 0.2517, 0.4589, 0.25, 0.13, 0.25, 0.13, 0.2517, 0.4589, 0.4578, 0.13, 0.4578, 0.13, 0.25, 0.25, 0.04215, 0.13])
_ca = me_body_003.color_attributes.new('Col', 'BYTE_COLOR', 'CORNER')
_ca.data.foreach_set('color', [0.0319, 0.006049, 0.002125, 1.0, 0.0319, 0.006049, 0.002125, 1.0, 0.0319, 0.006049, 0.002125, 1.0, 0.0319, 0.006049, 0.002125, 1.0, 0.0319, 0.006049, 0.002125, 1.0, 0.0319, 0.006049, 0.002125, 1.0, 0.0319, 0.006049, 0.002125, 1.0, 0.0319, 0.006049, 0.002125, 1.0, 0.0319, 0.006049, 0.002125, 1.0, 0.0319, 0.006049, 0.002125, 1.0, 0.0319, 0.006049, 0.002125, 1.0, 0.0319, 0.006049, 0.002125, 1.0, 0.0319, 0.006049, 0.002125, 1.0, 0.0319, 0.006049, 0.002125, 1.0, 0.0319, 0.006049, 0.002125, 1.0, 0.0319, 0.006049, 0.002125, 1.0, 0.0319, 0.006049, 0.002125, 1.0, 0.0319, 0.006049, 0.002125, 1.0])
me_body_003.materials.append(None)
me_body_003.use_remesh_fix_poles = True
me_body_003.use_remesh_preserve_attributes = False
me_body_003.use_mirror_vertex_groups = False
me_body_003.use_paint_bone_selection = False
me_body_003.use_paint_mask = True
me_body_003.update()
me_body_004 = bpy.data.meshes.new('body.004')
me_body_004.from_pydata([(-0.5233, 0.07681, 1.553), (-0.5102, 0.06341, 1.541), (-0.5102, 0.09171, 1.542), (-0.8502, 0.08174, 1.521), (-0.5004, 0.07756, 1.541)], [], [(0, 3, 1), (1, 2, 4), (2, 3, 0), (0, 4, 2), (4, 0, 1), (1, 3, 2)])
_uv = me_body_004.uv_layers.new(name='UVMap')
_uv.uv.foreach_set('vector', [0.25, 0.49, 0.25, 0.25, 0.4578, 0.13, 0.4578, 0.13, 0.04215, 0.13, 0.25, 0.13, 0.04215, 0.13, 0.25, 0.25, 0.25, 0.49, 0.75, 0.49, 0.75, 0.13, 0.5422, 0.13, 0.75, 0.13, 0.75, 0.49, 0.9578, 0.13, 0.4578, 0.13, 0.25, 0.25, 0.04215, 0.13])
_ca = me_body_004.color_attributes.new('Col', 'BYTE_COLOR', 'CORNER')
_ca.data.foreach_set('color', [0.0319, 0.006049, 0.002125, 1.0, 0.0319, 0.006049, 0.002125, 1.0, 0.0319, 0.006049, 0.002125, 1.0, 0.0319, 0.006049, 0.002125, 1.0, 0.0319, 0.006049, 0.002125, 1.0, 0.0319, 0.006049, 0.002125, 1.0, 0.0319, 0.006049, 0.002125, 1.0, 0.0319, 0.006049, 0.002125, 1.0, 0.0319, 0.006049, 0.002125, 1.0, 0.0319, 0.006049, 0.002125, 1.0, 0.0319, 0.006049, 0.002125, 1.0, 0.0319, 0.006049, 0.002125, 1.0, 0.0319, 0.006049, 0.002125, 1.0, 0.0319, 0.006049, 0.002125, 1.0, 0.0319, 0.006049, 0.002125, 1.0, 0.0319, 0.006049, 0.002125, 1.0, 0.0319, 0.006049, 0.002125, 1.0, 0.0319, 0.006049, 0.002125, 1.0])
me_body_004.materials.append(None)
me_body_004.use_remesh_fix_poles = True
me_body_004.use_remesh_preserve_attributes = False
me_body_004.use_mirror_vertex_groups = False
me_body_004.use_paint_bone_selection = False
me_body_004.use_paint_mask = True
me_body_004.update()
me_body_005 = bpy.data.meshes.new('body.005')
me_body_005.from_pydata([(-0.9032, 0.06909, 1.544), (-0.979, 0.1231, 1.522), (-0.9411, 0.1307, 1.527), (-0.8206, 0.1015, 1.522), (-0.9032, 0.1383, 1.522), (-0.9032, 0.02483, 1.522), (-0.8206, 0.06162, 1.522), (-0.965, 0.03692, 1.522), (-1.013, 0.06367, 1.522), (-0.9032, 0.06472, 1.522), (-0.9583, 0.06638, 1.538), (-0.9583, 0.06419, 1.527)], [], [(10, 11, 9, 0), (3, 4, 0), (0, 5, 6, 3), (0, 7, 5), (1, 8, 10, 2), (3, 6, 9, 4), (6, 5, 9), (7, 9, 5), (0, 9, 7), (4, 9, 11, 2), (8, 11, 10), (2, 10, 0, 4), (2, 11, 8, 1)])
_uv = me_body_005.uv_layers.new(name='UVMap')
_uv.uv.foreach_set('vector', [0.125, 0.245, 0.0, 0.0, 0.0, 0.0, 0.25, 0.49, 0.01, 0.25, 0.25, 0.01, 0.25, 0.49, 0.25, 0.49, 0.25, 0.49, 0.01, 0.25, 0.01, 0.25, 0.25, 0.49, 0.25, 0.49, 0.25, 0.49, 0.49, 0.25, 0.0, 0.0, 0.125, 0.245, 0.37, 0.13, 0.01, 0.25, 0.01, 0.25, 0.0, 0.0, 0.25, 0.01, 0.01, 0.25, 0.25, 0.49, 0.0, 0.0, 0.25, 0.49, 0.0, 0.0, 0.25, 0.49, 0.25, 0.49, 0.0, 0.0, 0.25, 0.49, 0.25, 0.01, 0.0, 0.0, 0.0, 0.0, 0.37, 0.13, 0.0, 0.0, 0.0, 0.0, 0.125, 0.245, 0.37, 0.13, 0.125, 0.245, 0.25, 0.49, 0.25, 0.01, 0.37, 0.13, 0.0, 0.0, 0.0, 0.0, 0.49, 0.25])
_ca = me_body_005.color_attributes.new('Col', 'BYTE_COLOR', 'CORNER')
_ca.data.foreach_set('color', [0.0319, 0.006049, 0.002125, 1.0, 0.0319, 0.006049, 0.002125, 1.0, 0.0319, 0.006049, 0.002125, 1.0, 0.0319, 0.006049, 0.002125, 1.0, 0.0319, 0.006049, 0.002125, 1.0, 0.0319, 0.006049, 0.002125, 1.0, 0.0319, 0.006049, 0.002125, 1.0, 0.0319, 0.006049, 0.002125, 1.0, 0.0319, 0.006049, 0.002125, 1.0, 0.0319, 0.006049, 0.002125, 1.0, 0.0319, 0.006049, 0.002125, 1.0, 0.0319, 0.006049, 0.002125, 1.0, 0.0319, 0.006049, 0.002125, 1.0, 0.0319, 0.006049, 0.002125, 1.0, 0.0319, 0.006049, 0.002125, 1.0, 0.0319, 0.006049, 0.002125, 1.0, 0.0319, 0.006049, 0.002125, 1.0, 0.0319, 0.006049, 0.002125, 1.0, 0.0319, 0.006049, 0.002125, 1.0, 0.0319, 0.006049, 0.002125, 1.0, 0.0319, 0.006049, 0.002125, 1.0, 0.0319, 0.006049, 0.002125, 1.0, 0.0319, 0.006049, 0.002125, 1.0, 0.0319, 0.006049, 0.002125, 1.0, 0.0319, 0.006049, 0.002125, 1.0, 0.0319, 0.006049, 0.002125, 1.0, 0.0319, 0.006049, 0.002125, 1.0, 0.0319, 0.006049, 0.002125, 1.0, 0.0319, 0.006049, 0.002125, 1.0, 0.0319, 0.006049, 0.002125, 1.0, 0.0319, 0.006049, 0.002125, 1.0, 0.0319, 0.006049, 0.002125, 1.0, 0.0319, 0.006049, 0.002125, 1.0, 0.0319, 0.006049, 0.002125, 1.0, 0.0319, 0.006049, 0.002125, 1.0, 0.0319, 0.006049, 0.002125, 1.0, 0.0319, 0.006049, 0.002125, 1.0, 0.0319, 0.006049, 0.002125, 1.0, 0.0319, 0.006049, 0.002125, 1.0, 0.0319, 0.006049, 0.002125, 1.0, 0.0319, 0.006049, 0.002125, 1.0, 0.0319, 0.006049, 0.002125, 1.0, 0.0319, 0.006049, 0.002125, 1.0, 0.0319, 0.006049, 0.002125, 1.0, 0.0319, 0.006049, 0.002125, 1.0, 0.0319, 0.006049, 0.002125, 1.0])
me_body_005.materials.append(None)
me_body_005.use_remesh_fix_poles = True
me_body_005.use_remesh_preserve_attributes = False
me_body_005.use_mirror_vertex_groups = False
me_body_005.use_paint_bone_selection = False
me_body_005.use_paint_mask = True
me_body_005.update()
me_body_006 = bpy.data.meshes.new('body.006')
me_body_006.from_pydata([(0.5399, 0.07581, 1.543), (0.2001, 0.1123, 1.526), (0.2162, 0.09257, 1.542), (0.2004, 0.0811, 1.521), (0.195, 0.1043, 1.524)], [], [(2, 3, 0), (3, 1, 0), (1, 2, 0), (1, 4, 2), (4, 3, 2), (3, 4, 1)])
_uv = me_body_006.uv_layers.new(name='UVMap')
_uv.uv.foreach_set('vector', [0.2517, 0.4589, 0.4578, 0.13, 0.25, 0.25, 0.4578, 0.13, 0.04215, 0.13, 0.25, 0.25, 0.04215, 0.13, 0.2517, 0.4589, 0.25, 0.25, 0.04215, 0.13, 0.25, 0.13, 0.2517, 0.4589, 0.25, 0.13, 0.4578, 0.13, 0.2517, 0.4589, 0.4578, 0.13, 0.25, 0.13, 0.04215, 0.13])
_ca = me_body_006.color_attributes.new('Col', 'BYTE_COLOR', 'CORNER')
_ca.data.foreach_set('color', [0.0319, 0.006049, 0.002125, 1.0, 0.0319, 0.006049, 0.002125, 1.0, 0.0319, 0.006049, 0.002125, 1.0, 0.0319, 0.006049, 0.002125, 1.0, 0.0319, 0.006049, 0.002125, 1.0, 0.0319, 0.006049, 0.002125, 1.0, 0.0319, 0.006049, 0.002125, 1.0, 0.0319, 0.006049, 0.002125, 1.0, 0.0319, 0.006049, 0.002125, 1.0, 0.0319, 0.006049, 0.002125, 1.0, 0.0319, 0.006049, 0.002125, 1.0, 0.0319, 0.006049, 0.002125, 1.0, 0.0319, 0.006049, 0.002125, 1.0, 0.0319, 0.006049, 0.002125, 1.0, 0.0319, 0.006049, 0.002125, 1.0, 0.0319, 0.006049, 0.002125, 1.0, 0.0319, 0.006049, 0.002125, 1.0, 0.0319, 0.006049, 0.002125, 1.0])
me_body_006.materials.append(None)
me_body_006.use_remesh_fix_poles = True
me_body_006.use_remesh_preserve_attributes = False
me_body_006.use_mirror_vertex_groups = False
me_body_006.use_paint_bone_selection = False
me_body_006.use_paint_mask = True
me_body_006.update()
me_body_007 = bpy.data.meshes.new('body.007')
me_body_007.from_pydata([(0.579, 0.07439, 1.57), (0.5055, -0.0003473, 1.523), (0.5055, 0.1575, 1.528), (0.8502, 0.08174, 1.521), (0.4509, 0.0786, 1.526)], [], [(0, 1, 3), (1, 2, 3), (2, 0, 3), (0, 2, 4), (4, 1, 0), (1, 4, 2)])
_uv = me_body_007.uv_layers.new(name='UVMap')
_uv.uv.foreach_set('vector', [0.25, 0.49, 0.4578, 0.13, 0.25, 0.25, 0.4578, 0.13, 0.04215, 0.13, 0.25, 0.25, 0.04215, 0.13, 0.25, 0.49, 0.25, 0.25, 0.75, 0.49, 0.5422, 0.13, 0.75, 0.13, 0.75, 0.13, 0.9578, 0.13, 0.75, 0.49, 0.4578, 0.13, 0.25, 0.13, 0.04215, 0.13])
_ca = me_body_007.color_attributes.new('Col', 'BYTE_COLOR', 'CORNER')
_ca.data.foreach_set('color', [0.0319, 0.006049, 0.002125, 1.0, 0.0319, 0.006049, 0.002125, 1.0, 0.0319, 0.006049, 0.002125, 1.0, 0.0319, 0.006049, 0.002125, 1.0, 0.0319, 0.006049, 0.002125, 1.0, 0.0319, 0.006049, 0.002125, 1.0, 0.0319, 0.006049, 0.002125, 1.0, 0.0319, 0.006049, 0.002125, 1.0, 0.0319, 0.006049, 0.002125, 1.0, 0.0319, 0.006049, 0.002125, 1.0, 0.0319, 0.006049, 0.002125, 1.0, 0.0319, 0.006049, 0.002125, 1.0, 0.0319, 0.006049, 0.002125, 1.0, 0.0319, 0.006049, 0.002125, 1.0, 0.0319, 0.006049, 0.002125, 1.0, 0.0319, 0.006049, 0.002125, 1.0, 0.0319, 0.006049, 0.002125, 1.0, 0.0319, 0.006049, 0.002125, 1.0])
me_body_007.materials.append(None)
me_body_007.use_remesh_fix_poles = True
me_body_007.use_remesh_preserve_attributes = False
me_body_007.use_mirror_vertex_groups = False
me_body_007.use_paint_bone_selection = False
me_body_007.use_paint_mask = True
me_body_007.update()
me_body_008 = bpy.data.meshes.new('body.008')
me_body_008.from_pydata([(0.9032, 0.06909, 1.544), (0.979, 0.1231, 1.522), (0.9411, 0.1307, 1.527), (0.8206, 0.1015, 1.522), (0.9032, 0.1383, 1.522), (0.9032, 0.02483, 1.522), (0.8206, 0.06162, 1.522), (0.965, 0.03692, 1.522), (1.013, 0.06367, 1.522), (0.9032, 0.06472, 1.522), (0.9583, 0.06638, 1.538), (0.9583, 0.06419, 1.527)], [], [(10, 0, 9, 11), (3, 0, 4), (0, 3, 6, 5), (0, 5, 7), (1, 2, 10, 8), (3, 4, 9, 6), (6, 9, 5), (7, 5, 9), (0, 7, 9), (4, 2, 11, 9), (8, 10, 11), (2, 4, 0, 10), (2, 1, 8, 11)])
_uv = me_body_008.uv_layers.new(name='UVMap')
_uv.uv.foreach_set('vector', [0.125, 0.245, 0.25, 0.49, 0.0, 0.0, 0.0, 0.0, 0.01, 0.25, 0.25, 0.49, 0.25, 0.01, 0.25, 0.49, 0.01, 0.25, 0.01, 0.25, 0.25, 0.49, 0.25, 0.49, 0.25, 0.49, 0.25, 0.49, 0.49, 0.25, 0.37, 0.13, 0.125, 0.245, 0.0, 0.0, 0.01, 0.25, 0.25, 0.01, 0.0, 0.0, 0.01, 0.25, 0.01, 0.25, 0.0, 0.0, 0.25, 0.49, 0.25, 0.49, 0.25, 0.49, 0.0, 0.0, 0.25, 0.49, 0.25, 0.49, 0.0, 0.0, 0.25, 0.01, 0.37, 0.13, 0.0, 0.0, 0.0, 0.0, 0.0, 0.0, 0.125, 0.245, 0.0, 0.0, 0.37, 0.13, 0.25, 0.01, 0.25, 0.49, 0.125, 0.245, 0.37, 0.13, 0.49, 0.25, 0.0, 0.0, 0.0, 0.0])
_ca = me_body_008.color_attributes.new('Col', 'BYTE_COLOR', 'CORNER')
_ca.data.foreach_set('color', [0.0319, 0.006049, 0.002125, 1.0, 0.0319, 0.006049, 0.002125, 1.0, 0.0319, 0.006049, 0.002125, 1.0, 0.0319, 0.006049, 0.002125, 1.0, 0.0319, 0.006049, 0.002125, 1.0, 0.0319, 0.006049, 0.002125, 1.0, 0.0319, 0.006049, 0.002125, 1.0, 0.0319, 0.006049, 0.002125, 1.0, 0.0319, 0.006049, 0.002125, 1.0, 0.0319, 0.006049, 0.002125, 1.0, 0.0319, 0.006049, 0.002125, 1.0, 0.0319, 0.006049, 0.002125, 1.0, 0.0319, 0.006049, 0.002125, 1.0, 0.0319, 0.006049, 0.002125, 1.0, 0.0319, 0.006049, 0.002125, 1.0, 0.0319, 0.006049, 0.002125, 1.0, 0.0319, 0.006049, 0.002125, 1.0, 0.0319, 0.006049, 0.002125, 1.0, 0.0319, 0.006049, 0.002125, 1.0, 0.0319, 0.006049, 0.002125, 1.0, 0.0319, 0.006049, 0.002125, 1.0, 0.0319, 0.006049, 0.002125, 1.0, 0.0319, 0.006049, 0.002125, 1.0, 0.0319, 0.006049, 0.002125, 1.0, 0.0319, 0.006049, 0.002125, 1.0, 0.0319, 0.006049, 0.002125, 1.0, 0.0319, 0.006049, 0.002125, 1.0, 0.0319, 0.006049, 0.002125, 1.0, 0.0319, 0.006049, 0.002125, 1.0, 0.0319, 0.006049, 0.002125, 1.0, 0.0319, 0.006049, 0.002125, 1.0, 0.0319, 0.006049, 0.002125, 1.0, 0.0319, 0.006049, 0.002125, 1.0, 0.0319, 0.006049, 0.002125, 1.0, 0.0319, 0.006049, 0.002125, 1.0, 0.0319, 0.006049, 0.002125, 1.0, 0.0319, 0.006049, 0.002125, 1.0, 0.0319, 0.006049, 0.002125, 1.0, 0.0319, 0.006049, 0.002125, 1.0, 0.0319, 0.006049, 0.002125, 1.0, 0.0319, 0.006049, 0.002125, 1.0, 0.0319, 0.006049, 0.002125, 1.0, 0.0319, 0.006049, 0.002125, 1.0, 0.0319, 0.006049, 0.002125, 1.0, 0.0319, 0.006049, 0.002125, 1.0, 0.0319, 0.006049, 0.002125, 1.0])
me_body_008.materials.append(None)
me_body_008.use_remesh_fix_poles = True
me_body_008.use_remesh_preserve_attributes = False
me_body_008.use_mirror_vertex_groups = False
me_body_008.use_paint_bone_selection = False
me_body_008.use_paint_mask = True
me_body_008.update()
me_body_009 = bpy.data.meshes.new('body.009')
me_body_009.from_pydata([(-0.03234, 0.1344, 0.9485), (-0.05731, 0.09445, 1.065), (-0.1282, 0.08392, 1.029), (-0.1363, -0.01223, 0.4138), (-0.0568, -0.05108, 0.992)], [], [(1, 2, 4), (1, 4, 0), (1, 0, 2), (2, 3, 4), (0, 3, 2), (4, 3, 0)])
_uv = me_body_009.uv_layers.new(name='UVMap')
_uv.uv.foreach_set('vector', [0.1418, 0.1983, 0.04215, 0.13, 0.2469, 0.4868, 0.2325, 0.3564, 0.2469, 0.4868, 0.4176, 0.2016, 0.3082, 0.23, 0.4176, 0.2016, 0.04215, 0.13, 0.04215, 0.13, 0.25, 0.25, 0.2469, 0.4868, 0.4176, 0.2016, 0.25, 0.25, 0.04215, 0.13, 0.2469, 0.4868, 0.25, 0.25, 0.4176, 0.2016])
_ca = me_body_009.color_attributes.new('Col', 'BYTE_COLOR', 'CORNER')
_ca.data.foreach_set('color', [0.0319, 0.006049, 0.002125, 1.0, 0.0319, 0.006049, 0.002125, 1.0, 0.0319, 0.006049, 0.002125, 1.0, 0.0319, 0.006049, 0.002125, 1.0, 0.0319, 0.006049, 0.002125, 1.0, 0.0319, 0.006049, 0.002125, 1.0, 0.0319, 0.006049, 0.002125, 1.0, 0.0319, 0.006049, 0.002125, 1.0, 0.0319, 0.006049, 0.002125, 1.0, 0.0319, 0.006049, 0.002125, 1.0, 0.0319, 0.006049, 0.002125, 1.0, 0.0319, 0.006049, 0.002125, 1.0, 0.0319, 0.006049, 0.002125, 1.0, 0.0319, 0.006049, 0.002125, 1.0, 0.0319, 0.006049, 0.002125, 1.0, 0.0319, 0.006049, 0.002125, 1.0, 0.0319, 0.006049, 0.002125, 1.0, 0.0319, 0.006049, 0.002125, 1.0])
me_body_009.materials.append(None)
me_body_009.use_remesh_fix_poles = True
me_body_009.use_remesh_preserve_attributes = False
me_body_009.use_mirror_vertex_groups = False
me_body_009.use_paint_bone_selection = False
me_body_009.use_paint_mask = True
me_body_009.update()
me_body_010 = bpy.data.meshes.new('body.010')
me_body_010.from_pydata([(0.05731, 0.09445, 1.065), (0.1363, -0.01223, 0.4138), (0.0568, -0.05108, 0.992), (0.03234, 0.1344, 0.9485), (0.1282, 0.08392, 1.029)], [], [(0, 2, 4), (0, 3, 2), (0, 4, 3), (4, 2, 1), (3, 4, 1), (2, 3, 1)])
_uv = me_body_010.uv_layers.new(name='UVMap')
_uv.uv.foreach_set('vector', [0.2325, 0.3564, 0.2469, 0.4868, 0.04215, 0.13, 0.3082, 0.23, 0.4176, 0.2016, 0.2469, 0.4868, 0.1418, 0.1983, 0.04215, 0.13, 0.4176, 0.2016, 0.04215, 0.13, 0.2469, 0.4868, 0.25, 0.25, 0.4176, 0.2016, 0.04215, 0.13, 0.25, 0.25, 0.2469, 0.4868, 0.4176, 0.2016, 0.25, 0.25])
_ca = me_body_010.color_attributes.new('Col', 'BYTE_COLOR', 'CORNER')
_ca.data.foreach_set('color', [0.0319, 0.006049, 0.002125, 1.0, 0.0319, 0.006049, 0.002125, 1.0, 0.0319, 0.006049, 0.002125, 1.0, 0.0319, 0.006049, 0.002125, 1.0, 0.0319, 0.006049, 0.002125, 1.0, 0.0319, 0.006049, 0.002125, 1.0, 0.0319, 0.006049, 0.002125, 1.0, 0.0319, 0.006049, 0.002125, 1.0, 0.0319, 0.006049, 0.002125, 1.0, 0.0319, 0.006049, 0.002125, 1.0, 0.0319, 0.006049, 0.002125, 1.0, 0.0319, 0.006049, 0.002125, 1.0, 0.0319, 0.006049, 0.002125, 1.0, 0.0319, 0.006049, 0.002125, 1.0, 0.0319, 0.006049, 0.002125, 1.0, 0.0319, 0.006049, 0.002125, 1.0, 0.0319, 0.006049, 0.002125, 1.0, 0.0319, 0.006049, 0.002125, 1.0])
me_body_010.materials.append(None)
me_body_010.use_remesh_fix_poles = True
me_body_010.use_remesh_preserve_attributes = False
me_body_010.use_mirror_vertex_groups = False
me_body_010.use_paint_bone_selection = False
me_body_010.use_paint_mask = True
me_body_010.update()
me_body_011 = bpy.data.meshes.new('body.011')
me_body_011.from_pydata([(0.1369, -0.03099, 0.4595), (0.0981, 0.01085, 0.4968), (0.1651, 0.01085, 0.4968), (0.1423, 0.03175, 0.01791)], [], [(0, 1, 3), (1, 2, 3), (2, 0, 3), (0, 2, 1)])
_uv = me_body_011.uv_layers.new(name='UVMap')
_uv.uv.foreach_set('vector', [0.25, 0.49, 0.4578, 0.13, 0.25, 0.25, 0.4578, 0.13, 0.04215, 0.13, 0.25, 0.25, 0.04215, 0.13, 0.25, 0.49, 0.25, 0.25, 0.75, 0.49, 0.5422, 0.13, 0.9578, 0.13])
_ca = me_body_011.color_attributes.new('Col', 'BYTE_COLOR', 'CORNER')
_ca.data.foreach_set('color', [0.0319, 0.006049, 0.002125, 1.0, 0.0319, 0.006049, 0.002125, 1.0, 0.0319, 0.006049, 0.002125, 1.0, 0.0319, 0.006049, 0.002125, 1.0, 0.0319, 0.006049, 0.002125, 1.0, 0.0319, 0.006049, 0.002125, 1.0, 0.0319, 0.006049, 0.002125, 1.0, 0.0319, 0.006049, 0.002125, 1.0, 0.0319, 0.006049, 0.002125, 1.0, 0.0319, 0.006049, 0.002125, 1.0, 0.0319, 0.006049, 0.002125, 1.0, 0.0319, 0.006049, 0.002125, 1.0])
me_body_011.materials.append(None)
me_body_011.use_remesh_fix_poles = True
me_body_011.use_remesh_preserve_attributes = False
me_body_011.use_mirror_vertex_groups = False
me_body_011.use_paint_bone_selection = False
me_body_011.use_paint_mask = True
me_body_011.update()
me_body_012 = bpy.data.meshes.new('body.012')
me_body_012.from_pydata([(-0.1369, -0.03099, 0.4595), (-0.0981, 0.01085, 0.4968), (-0.1651, 0.01085, 0.4968), (-0.1423, 0.03175, 0.01791)], [], [(0, 3, 1), (1, 3, 2), (2, 3, 0), (0, 1, 2)])
_uv = me_body_012.uv_layers.new(name='UVMap')
_uv.uv.foreach_set('vector', [0.25, 0.49, 0.25, 0.25, 0.4578, 0.13, 0.4578, 0.13, 0.25, 0.25, 0.04215, 0.13, 0.04215, 0.13, 0.25, 0.25, 0.25, 0.49, 0.75, 0.49, 0.9578, 0.13, 0.5422, 0.13])
_ca = me_body_012.color_attributes.new('Col', 'BYTE_COLOR', 'CORNER')
_ca.data.foreach_set('color', [0.0319, 0.006049, 0.002125, 1.0, 0.0319, 0.006049, 0.002125, 1.0, 0.0319, 0.006049, 0.002125, 1.0, 0.0319, 0.006049, 0.002125, 1.0, 0.0319, 0.006049, 0.002125, 1.0, 0.0319, 0.006049, 0.002125, 1.0, 0.0319, 0.006049, 0.002125, 1.0, 0.0319, 0.006049, 0.002125, 1.0, 0.0319, 0.006049, 0.002125, 1.0, 0.0319, 0.006049, 0.002125, 1.0, 0.0319, 0.006049, 0.002125, 1.0, 0.0319, 0.006049, 0.002125, 1.0])
me_body_012.materials.append(None)
me_body_012.use_remesh_fix_poles = True
me_body_012.use_remesh_preserve_attributes = False
me_body_012.use_mirror_vertex_groups = False
me_body_012.use_paint_bone_selection = False
me_body_012.use_paint_mask = True
me_body_012.update()
me_body_013 = bpy.data.meshes.new('body.013')
me_body_013.from_pydata([(0.08319, 0.05294, 0.0001997), (0.1912, 0.05294, 0.0001997), (0.1723, -0.05255, 0.0001997), (0.1372, 0.08417, 0.0001997), (0.1162, -0.08475, 0.0001997), (0.1423, 0.02886, 0.04968)], [], [(0, 2, 4), (1, 5, 2), (3, 0, 5), (3, 1, 2), (4, 2, 5), (5, 0, 4), (5, 1, 3), (0, 3, 2)])
_uv = me_body_013.uv_layers.new(name='UVMap')
_uv.uv.foreach_set('vector', [0.4578, 0.13, 0.25, 0.25, 0.3539, 0.19, 0.04215, 0.13, 0.25, 0.49, 0.25, 0.25, 0.75, 0.13, 0.9578, 0.13, 0.75, 0.49, 0.25, 0.13, 0.04215, 0.13, 0.25, 0.25, 0.3539, 0.19, 0.25, 0.25, 0.25, 0.49, 0.25, 0.49, 0.4578, 0.13, 0.3539, 0.19, 0.75, 0.49, 0.5422, 0.13, 0.75, 0.13, 0.4578, 0.13, 0.25, 0.13, 0.25, 0.25])
_ca = me_body_013.color_attributes.new('Col', 'BYTE_COLOR', 'CORNER')
_ca.data.foreach_set('color', [0.0319, 0.006049, 0.002125, 1.0, 0.0319, 0.006049, 0.002125, 1.0, 0.0319, 0.006049, 0.002125, 1.0, 0.0319, 0.006049, 0.002125, 1.0, 0.0319, 0.006049, 0.002125, 1.0, 0.0319, 0.006049, 0.002125, 1.0, 0.0319, 0.006049, 0.002125, 1.0, 0.0319, 0.006049, 0.002125, 1.0, 0.0319, 0.006049, 0.002125, 1.0, 0.0319, 0.006049, 0.002125, 1.0, 0.0319, 0.006049, 0.002125, 1.0, 0.0319, 0.006049, 0.002125, 1.0, 0.0319, 0.006049, 0.002125, 1.0, 0.0319, 0.006049, 0.002125, 1.0, 0.0319, 0.006049, 0.002125, 1.0, 0.0319, 0.006049, 0.002125, 1.0, 0.0319, 0.006049, 0.002125, 1.0, 0.0319, 0.006049, 0.002125, 1.0, 0.0319, 0.006049, 0.002125, 1.0, 0.0319, 0.006049, 0.002125, 1.0, 0.0319, 0.006049, 0.002125, 1.0, 0.0319, 0.006049, 0.002125, 1.0, 0.0319, 0.006049, 0.002125, 1.0, 0.0319, 0.006049, 0.002125, 1.0])
me_body_013.materials.append(None)
me_body_013.use_remesh_fix_poles = True
me_body_013.use_remesh_preserve_attributes = False
me_body_013.use_mirror_vertex_groups = False
me_body_013.use_paint_bone_selection = False
me_body_013.use_paint_mask = True
me_body_013.update()
me_body_014 = bpy.data.meshes.new('body.014')
me_body_014.from_pydata([(-0.08319, 0.05294, 0.0001997), (-0.1912, 0.05294, 0.0001997), (-0.1723, -0.05255, 0.0001997), (-0.1372, 0.08417, 0.0001997), (-0.1162, -0.08475, 0.0001997), (-0.1423, 0.02886, 0.04968)], [], [(0, 2, 3), (1, 2, 5), (3, 5, 0), (3, 2, 1), (4, 5, 2), (5, 4, 0), (5, 3, 1), (0, 4, 2)])
_uv = me_body_014.uv_layers.new(name='UVMap')
_uv.uv.foreach_set('vector', [0.4578, 0.13, 0.25, 0.25, 0.25, 0.13, 0.04215, 0.13, 0.25, 0.25, 0.25, 0.49, 0.75, 0.13, 0.75, 0.49, 0.9578, 0.13, 0.25, 0.13, 0.25, 0.25, 0.04215, 0.13, 0.3539, 0.19, 0.25, 0.49, 0.25, 0.25, 0.25, 0.49, 0.3539, 0.19, 0.4578, 0.13, 0.75, 0.49, 0.75, 0.13, 0.5422, 0.13, 0.4578, 0.13, 0.3539, 0.19, 0.25, 0.25])
_ca = me_body_014.color_attributes.new('Col', 'BYTE_COLOR', 'CORNER')
_ca.data.foreach_set('color', [0.0319, 0.006049, 0.002125, 1.0, 0.0319, 0.006049, 0.002125, 1.0, 0.0319, 0.006049, 0.002125, 1.0, 0.0319, 0.006049, 0.002125, 1.0, 0.0319, 0.006049, 0.002125, 1.0, 0.0319, 0.006049, 0.002125, 1.0, 0.0319, 0.006049, 0.002125, 1.0, 0.0319, 0.006049, 0.002125, 1.0, 0.0319, 0.006049, 0.002125, 1.0, 0.0319, 0.006049, 0.002125, 1.0, 0.0319, 0.006049, 0.002125, 1.0, 0.0319, 0.006049, 0.002125, 1.0, 0.0319, 0.006049, 0.002125, 1.0, 0.0319, 0.006049, 0.002125, 1.0, 0.0319, 0.006049, 0.002125, 1.0, 0.0319, 0.006049, 0.002125, 1.0, 0.0319, 0.006049, 0.002125, 1.0, 0.0319, 0.006049, 0.002125, 1.0, 0.0319, 0.006049, 0.002125, 1.0, 0.0319, 0.006049, 0.002125, 1.0, 0.0319, 0.006049, 0.002125, 1.0, 0.0319, 0.006049, 0.002125, 1.0, 0.0319, 0.006049, 0.002125, 1.0, 0.0319, 0.006049, 0.002125, 1.0])
me_body_014.materials.append(None)
me_body_014.use_remesh_fix_poles = True
me_body_014.use_remesh_preserve_attributes = False
me_body_014.use_mirror_vertex_groups = False
me_body_014.use_paint_bone_selection = False
me_body_014.use_paint_mask = True
me_body_014.update()
me_body_015 = bpy.data.meshes.new('body.015')
me_body_015.from_pydata([(-0.06389, 0.07928, 1.707), (-0.1083, 0.03338, 1.882), (-0.03121, 0.01204, 1.719), (-0.01446, -0.02315, 1.74), (-0.04232, -0.007526, 1.761), (-0.03527, -0.03439, 1.78), (-0.06929, 0.0179, 1.822), (-0.05409, -0.01065, 1.813), (0.0, 0.1857, 1.703), (0.06389, 0.07928, 1.707), (0.0, 0.08369, 1.646), (0.0, 0.1694, 1.906), (0.1083, 0.03338, 1.882), (0.0, 0.01885, 1.95), (0.0, -0.03956, 1.673), (0.0, -0.07817, 1.847), (0.0, -0.04568, 1.722), (0.03121, 0.01204, 1.719), (0.0, -0.05244, 1.706), (0.0, -0.05745, 1.736), (0.01446, -0.02315, 1.74), (0.0, -0.07173, 1.837), (0.0, -0.02315, 1.74), (0.0, 0.01204, 1.719), (0.04232, -0.007526, 1.761), (0.03527, -0.03439, 1.78), (0.06929, 0.0179, 1.822), (0.05409, -0.01065, 1.813)], [], [(0, 11, 8), (0, 10, 14), (8, 10, 0), (11, 1, 13), (1, 15, 13), (15, 0, 14), (2, 18, 16), (19, 21, 3), (22, 19, 3), (23, 18, 2), (4, 7, 5), (5, 7, 6), (6, 7, 4), (4, 5, 6), (9, 11, 12), (9, 14, 10), (8, 9, 10), (11, 13, 12), (12, 13, 15), (15, 9, 12), (17, 16, 18), (19, 20, 21), (22, 20, 19), (23, 17, 18), (24, 25, 27), (25, 26, 27), (26, 24, 27), (24, 26, 25), (0, 1, 11), (15, 1, 0), (9, 8, 11), (15, 14, 9)])
_uv = me_body_015.uv_layers.new(name='UVMap')
_uv.uv.foreach_set('vector', [0.4578, 0.13, 0.25, 0.49, 0.25, 0.49, 0.4578, 0.13, 0.4578, 0.13, 0.25, 0.13, 0.25, 0.49, 0.25, 0.49, 0.4578, 0.13, 0.25, 0.49, 0.4578, 0.13, 0.25, 0.25, 0.4578, 0.13, 0.25, 0.13, 0.25, 0.25, 0.25, 0.13, 0.4578, 0.13, 0.25, 0.13, 0.04215, 0.13, 0.25, 0.25, 0.25, 0.49, 0.25, 0.49, 0.25, 0.25, 0.4578, 0.13, 0.75, 0.13, 0.75, 0.49, 0.9578, 0.13, 0.25, 0.13, 0.25, 0.25, 0.04215, 0.13, 0.49, 0.25, 0.25, 0.25, 0.25, 0.01, 0.25, 0.01, 0.25, 0.25, 0.01, 0.25, 0.01, 0.25, 0.25, 0.25, 0.25, 0.49, 0.99, 0.25, 0.75, 0.01, 0.51, 0.25, 0.4578, 0.13, 0.25, 0.49, 0.4578, 0.13, 0.4578, 0.13, 0.25, 0.13, 0.4578, 0.13, 0.25, 0.49, 0.4578, 0.13, 0.25, 0.49, 0.25, 0.49, 0.25, 0.25, 0.4578, 0.13, 0.4578, 0.13, 0.25, 0.25, 0.25, 0.13, 0.25, 0.13, 0.4578, 0.13, 0.4578, 0.13, 0.04215, 0.13, 0.25, 0.49, 0.25, 0.25, 0.25, 0.49, 0.4578, 0.13, 0.25, 0.25, 0.75, 0.13, 0.9578, 0.13, 0.75, 0.49, 0.25, 0.13, 0.04215, 0.13, 0.25, 0.25, 0.49, 0.25, 0.25, 0.01, 0.25, 0.25, 0.25, 0.01, 0.01, 0.25, 0.25, 0.25, 0.01, 0.25, 0.25, 0.49, 0.25, 0.25, 0.99, 0.25, 0.51, 0.25, 0.75, 0.01, 0.4578, 0.13, 0.4578, 0.13, 0.25, 0.49, 0.25, 0.13, 0.4578, 0.13, 0.4578, 0.13, 0.4578, 0.13, 0.25, 0.49, 0.25, 0.49, 0.25, 0.13, 0.25, 0.13, 0.4578, 0.13])
_ca = me_body_015.color_attributes.new('Col', 'BYTE_COLOR', 'CORNER')
_ca.data.foreach_set('color', [0.0319, 0.006049, 0.002125, 1.0, 0.0319, 0.006049, 0.002125, 1.0, 0.0319, 0.006049, 0.002125, 1.0, 0.0319, 0.006049, 0.002125, 1.0, 0.0319, 0.006049, 0.002125, 1.0, 0.0319, 0.006049, 0.002125, 1.0, 0.0319, 0.006049, 0.002125, 1.0, 0.0319, 0.006049, 0.002125, 1.0, 0.0319, 0.006049, 0.002125, 1.0, 0.0319, 0.006049, 0.002125, 1.0, 0.0319, 0.006049, 0.002125, 1.0, 0.0319, 0.006049, 0.002125, 1.0, 0.0319, 0.006049, 0.002125, 1.0, 0.0319, 0.006049, 0.002125, 1.0, 0.0319, 0.006049, 0.002125, 1.0, 0.0319, 0.006049, 0.002125, 1.0, 0.0319, 0.006049, 0.002125, 1.0, 0.0319, 0.006049, 0.002125, 1.0, 0.006995, 0.0009106, 0.0006071, 1.0, 0.006995, 0.0009106, 0.0006071, 1.0, 0.006995, 0.0009106, 0.0006071, 1.0, 0.0319, 0.006049, 0.002125, 1.0, 0.0319, 0.006049, 0.002125, 1.0, 0.0319, 0.006049, 0.002125, 1.0, 0.0319, 0.006049, 0.002125, 1.0, 0.0319, 0.006049, 0.002125, 1.0, 0.0319, 0.006049, 0.002125, 1.0, 0.006995, 0.0009106, 0.0006071, 1.0, 0.006995, 0.0009106, 0.0006071, 1.0, 0.006995, 0.0009106, 0.0006071, 1.0, 0.0319, 0.006049, 0.002125, 1.0, 0.0319, 0.006049, 0.002125, 1.0, 0.0319, 0.006049, 0.002125, 1.0, 0.0319, 0.006049, 0.002125, 1.0, 0.0319, 0.006049, 0.002125, 1.0, 0.0319, 0.006049, 0.002125, 1.0, 0.0319, 0.006049, 0.002125, 1.0, 0.0319, 0.006049, 0.002125, 1.0, 0.0319, 0.006049, 0.002125, 1.0, 1.0, 1.0, 1.0, 1.0, 1.0, 1.0, 1.0, 1.0, 1.0, 1.0, 1.0, 1.0, 0.0319, 0.006049, 0.002125, 1.0, 0.0319, 0.006049, 0.002125, 1.0, 0.0319, 0.006049, 0.002125, 1.0, 0.0319, 0.006049, 0.002125, 1.0, 0.0319, 0.006049, 0.002125, 1.0, 0.0319, 0.006049, 0.002125, 1.0, 0.0319, 0.006049, 0.002125, 1.0, 0.0319, 0.006049, 0.002125, 1.0, 0.0319, 0.006049, 0.002125, 1.0, 0.0319, 0.006049, 0.002125, 1.0, 0.0319, 0.006049, 0.002125, 1.0, 0.0319, 0.006049, 0.002125, 1.0, 0.0319, 0.006049, 0.002125, 1.0, 0.0319, 0.006049, 0.002125, 1.0, 0.0319, 0.006049, 0.002125, 1.0, 0.0319, 0.006049, 0.002125, 1.0, 0.0319, 0.006049, 0.002125, 1.0, 0.0319, 0.006049, 0.002125, 1.0, 0.006995, 0.0009106, 0.0006071, 1.0, 0.006995, 0.0009106, 0.0006071, 1.0, 0.006995, 0.0009106, 0.0006071, 1.0, 0.0319, 0.006049, 0.002125, 1.0, 0.0319, 0.006049, 0.002125, 1.0, 0.0319, 0.006049, 0.002125, 1.0, 0.0319, 0.006049, 0.002125, 1.0, 0.0319, 0.006049, 0.002125, 1.0, 0.0319, 0.006049, 0.002125, 1.0, 0.006995, 0.0009106, 0.0006071, 1.0, 0.006995, 0.0009106, 0.0006071, 1.0, 0.006995, 0.0009106, 0.0006071, 1.0, 0.0319, 0.006049, 0.002125, 1.0, 0.0319, 0.006049, 0.002125, 1.0, 0.0319, 0.006049, 0.002125, 1.0, 0.0319, 0.006049, 0.002125, 1.0, 0.0319, 0.006049, 0.002125, 1.0, 0.0319, 0.006049, 0.002125, 1.0, 0.0319, 0.006049, 0.002125, 1.0, 0.0319, 0.006049, 0.002125, 1.0, 0.0319, 0.006049, 0.002125, 1.0, 1.0, 1.0, 1.0, 1.0, 1.0, 1.0, 1.0, 1.0, 1.0, 1.0, 1.0, 1.0, 0.0319, 0.006049, 0.002125, 1.0, 0.0319, 0.006049, 0.002125, 1.0, 0.0319, 0.006049, 0.002125, 1.0, 0.0319, 0.006049, 0.002125, 1.0, 0.0319, 0.006049, 0.002125, 1.0, 0.0319, 0.006049, 0.002125, 1.0, 0.0319, 0.006049, 0.002125, 1.0, 0.0319, 0.006049, 0.002125, 1.0, 0.0319, 0.006049, 0.002125, 1.0, 0.0319, 0.006049, 0.002125, 1.0, 0.0319, 0.006049, 0.002125, 1.0, 0.0319, 0.006049, 0.002125, 1.0])
me_body_015.materials.append(None)
me_body_015.use_remesh_fix_poles = True
me_body_015.use_remesh_preserve_attributes = False
me_body_015.use_mirror_vertex_groups = False
me_body_015.use_paint_bone_selection = False
me_body_015.use_paint_mask = True
me_body_015.update()
arm_armature = bpy.data.armatures.new('Armature')  # bones are not reproduced

# ---- objects
ob_torso = bpy.data.objects.new('torso', me_body)
ob_camera = bpy.data.objects.new('Camera', cam_camera_001)
ob_armature = bpy.data.objects.new('Armature', arm_armature)
ob_hair = bpy.data.objects.new('hair', me_body_001)
ob_nipples = bpy.data.objects.new('nipples', me_body_002)
ob_vagina = bpy.data.objects.new('vagina', me_cone)
ob_penis = bpy.data.objects.new('penis', me_penis)
ob_testies = bpy.data.objects.new('testies', me_cone_001)
ob_arm_upper_r = bpy.data.objects.new('arm_upper.r', me_body_003)
ob_arm_lower_r = bpy.data.objects.new('arm_lower.r', me_body_004)
ob_hand_r = bpy.data.objects.new('hand.r', me_body_005)
ob_arm_upper_l = bpy.data.objects.new('arm_upper.l', me_body_006)
ob_arm_lower_l = bpy.data.objects.new('arm_lower.l', me_body_007)
ob_hand_l = bpy.data.objects.new('hand.l', me_body_008)
ob_leg_upper_r = bpy.data.objects.new('leg_upper.r', me_body_009)
ob_leg_upper_l = bpy.data.objects.new('leg_upper.l', me_body_010)
ob_leg_lower_l = bpy.data.objects.new('leg_lower.l', me_body_011)
ob_leg_lower_r = bpy.data.objects.new('leg_lower.r', me_body_012)
ob_foot_l = bpy.data.objects.new('foot.l', me_body_013)
ob_foot_r = bpy.data.objects.new('foot.r', me_body_014)
ob_head = bpy.data.objects.new('head', me_body_015)

# ---- transforms, parenting, visibility, modifiers, constraints
ob_torso.parent = ob_armature
ob_torso.location = (0.0, 0.0, 0.0)
ob_torso.lineart.crease_threshold = 0.0
_vg = ob_torso.vertex_groups.new(name='neck')
_vg.add([4, 13, 28, 29, 30, 31], 1.0, 'REPLACE')
_vg = ob_torso.vertex_groups.new(name='torso')
_vg.add([1, 2, 3, 5, 6, 7, 8, 9, 10, 11, 12, 14, 19, 20, 21, 22, 23, 24, 25, 26, 27, 32, 33, 34, 35, 36, 37, 38, 39, 40, 41, 43, 44], 1.0, 'REPLACE')
_vg = ob_torso.vertex_groups.new(name='abdomen')
_vg.add([0, 2, 3, 15, 16, 17, 18, 20, 22, 23, 24, 42, 45, 46, 47, 48, 49], 1.0, 'REPLACE')
_m = ob_torso.modifiers.new('Armature', 'ARMATURE')
_m.object = ob_armature
ob_camera.location = (2.965, -3.712, 2.327)
ob_camera.rotation_euler = (1.311, -1.155e-06, 0.6705)
ob_camera.lineart.crease_threshold = 0.0
ob_armature.location = (0.0, 0.0, 0.0)
ob_armature.show_in_front = True
ob_armature.lineart.crease_threshold = 0.0
ob_hair.parent = ob_armature
ob_hair.location = (0.0, 0.0, 0.0)
ob_hair.lineart.crease_threshold = 0.0
_vg = ob_hair.vertex_groups.new(name='head')
_vg.add([0, 1, 2, 3, 4, 5, 6, 7, 8, 9, 10, 11, 12, 13, 14, 15, 16, 17, 18, 19, 20, 21, 22, 23, 24, 25, 26, 27, 28, 29, 30, 31, 32], 1.0, 'REPLACE')
_m = ob_hair.modifiers.new('Armature', 'ARMATURE')
_m.object = ob_armature
ob_nipples.parent = ob_torso
ob_nipples.location = (0.0, 0.0, 0.0)
ob_nipples.lineart.crease_threshold = 0.0
_vg = ob_nipples.vertex_groups.new(name='torso')
_vg.add([0, 1, 2, 3, 4, 5, 6, 7], 1.0, 'REPLACE')
_m = ob_nipples.modifiers.new('Armature', 'ARMATURE')
_m.object = ob_armature
ob_vagina.parent = ob_torso
ob_vagina.location = (0.0, 0.0, 0.0)
ob_vagina.lineart.crease_threshold = 0.0
_vg = ob_vagina.vertex_groups.new(name='abdomen')
_vg.add([0, 1, 2, 3, 4, 5, 6, 7], 1.0, 'REPLACE')
_m = ob_vagina.modifiers.new('Armature', 'ARMATURE')
_m.object = ob_armature
ob_penis.parent = ob_torso
ob_penis.location = (0.0, 0.0, 0.0)
ob_penis.lineart.crease_threshold = 0.0
_vg = ob_penis.vertex_groups.new(name='penis')
_vg.add([0, 1, 2, 3, 4, 5, 6, 7, 8], 1.0, 'REPLACE')
_m = ob_penis.modifiers.new('Armature', 'ARMATURE')
_m.object = ob_armature
ob_testies.parent = ob_torso
ob_testies.location = (0.0, 0.0, 0.0)
ob_testies.lineart.crease_threshold = 0.0
_vg = ob_testies.vertex_groups.new(name='abdomen')
_vg.add([0, 1, 2, 3, 4, 5, 6], 1.0, 'REPLACE')
_m = ob_testies.modifiers.new('Armature', 'ARMATURE')
_m.object = ob_armature
ob_arm_upper_r.parent = ob_torso
ob_arm_upper_r.location = (0.0, 0.0, 0.0)
ob_arm_upper_r.lineart.crease_threshold = 0.0
_vg = ob_arm_upper_r.vertex_groups.new(name='arm_upper.r')
_vg.add([0, 1, 2, 3, 4], 1.0, 'REPLACE')
_m = ob_arm_upper_r.modifiers.new('Armature', 'ARMATURE')
_m.object = ob_armature
ob_arm_lower_r.parent = ob_arm_upper_r
ob_arm_lower_r.location = (0.0, 0.0, 0.0)
ob_arm_lower_r.lineart.crease_threshold = 0.0
_vg = ob_arm_lower_r.vertex_groups.new(name='arm_lower.r')
_vg.add([0, 1, 2, 3, 4], 1.0, 'REPLACE')
_m = ob_arm_lower_r.modifiers.new('Armature', 'ARMATURE')
_m.object = ob_armature
ob_hand_r.parent = ob_arm_lower_r
ob_hand_r.location = (0.0, 0.0, 0.0)
ob_hand_r.lineart.crease_threshold = 0.0
_vg = ob_hand_r.vertex_groups.new(name='arm_hand.r')
_vg.add([0, 3, 4, 5, 6, 9], 1.0, 'REPLACE')
_vg = ob_hand_r.vertex_groups.new(name='arm_hand_thumb.r')
_vg.add([0, 5, 7, 9], 1.0, 'REPLACE')
_vg = ob_hand_r.vertex_groups.new(name='arm_hand_fingers_base.r')
_vg.add([0, 2, 4, 9, 10, 11], 1.0, 'REPLACE')
_vg = ob_hand_r.vertex_groups.new(name='arm_hand_fingers_tips.r')
_vg.add([1, 2, 8, 10, 11], 1.0, 'REPLACE')
_m = ob_hand_r.modifiers.new('Armature', 'ARMATURE')
_m.object = ob_armature
ob_arm_upper_l.parent = ob_torso
ob_arm_upper_l.location = (0.0, 0.0, 0.0)
ob_arm_upper_l.lineart.crease_threshold = 0.0
_vg = ob_arm_upper_l.vertex_groups.new(name='arm_upper.l')
_vg.add([0, 1, 2, 3, 4], 1.0, 'REPLACE')
_m = ob_arm_upper_l.modifiers.new('Armature', 'ARMATURE')
_m.object = ob_armature
ob_arm_lower_l.parent = ob_arm_upper_l
ob_arm_lower_l.location = (0.0, 0.0, 0.0)
ob_arm_lower_l.lineart.crease_threshold = 0.0
_vg = ob_arm_lower_l.vertex_groups.new(name='arm_lower.l')
_vg.add([0, 1, 2, 3, 4], 1.0, 'REPLACE')
_m = ob_arm_lower_l.modifiers.new('Armature', 'ARMATURE')
_m.object = ob_armature
ob_hand_l.parent = ob_arm_lower_l
ob_hand_l.location = (0.0, 0.0, 0.0)
ob_hand_l.lineart.crease_threshold = 0.0
_vg = ob_hand_l.vertex_groups.new(name='arm_hand.l')
_vg.add([0, 3, 4, 5, 6, 9], 1.0, 'REPLACE')
_vg = ob_hand_l.vertex_groups.new(name='arm_hand_thumb.l')
_vg.add([0, 5, 7, 9], 1.0, 'REPLACE')
_vg = ob_hand_l.vertex_groups.new(name='arm_hand_fingers_base.l')
_vg.add([0, 2, 4, 9, 10, 11], 1.0, 'REPLACE')
_vg = ob_hand_l.vertex_groups.new(name='arm_hand_fingers_tips.l')
_vg.add([1, 2, 8, 10, 11], 1.0, 'REPLACE')
_m = ob_hand_l.modifiers.new('Armature', 'ARMATURE')
_m.object = ob_armature
ob_leg_upper_r.parent = ob_torso
ob_leg_upper_r.location = (0.0, 0.0, 0.0)
ob_leg_upper_r.lineart.crease_threshold = 0.0
_vg = ob_leg_upper_r.vertex_groups.new(name='leg_upper.r')
_vg.add([0, 1, 3], 1.0, 'REPLACE')
_m = ob_leg_upper_r.modifiers.new('Armature', 'ARMATURE')
_m.object = ob_armature
ob_leg_upper_l.parent = ob_torso
ob_leg_upper_l.location = (0.0, 0.0, 0.0)
ob_leg_upper_l.lineart.crease_threshold = 0.0
_vg = ob_leg_upper_l.vertex_groups.new(name='leg_upper.l')
_vg.add([0, 1, 3], 1.0, 'REPLACE')
_m = ob_leg_upper_l.modifiers.new('Armature', 'ARMATURE')
_m.object = ob_armature
ob_leg_lower_l.parent = ob_leg_upper_l
ob_leg_lower_l.location = (0.0, 0.0, 0.0)
ob_leg_lower_l.lineart.crease_threshold = 0.0
_vg = ob_leg_lower_l.vertex_groups.new(name='head')
_vg = ob_leg_lower_l.vertex_groups.new(name='neck')
_vg = ob_leg_lower_l.vertex_groups.new(name='torso')
_vg = ob_leg_lower_l.vertex_groups.new(name='abdomen')
_vg = ob_leg_lower_l.vertex_groups.new(name='arm_upper.r')
_vg = ob_leg_lower_l.vertex_groups.new(name='arm_lower.r')
_vg = ob_leg_lower_l.vertex_groups.new(name='arm_hand.r')
_vg = ob_leg_lower_l.vertex_groups.new(name='arm_hand_thumb.r')
_vg = ob_leg_lower_l.vertex_groups.new(name='arm_hand_fingers_base.r')
_vg = ob_leg_lower_l.vertex_groups.new(name='arm_hand_fingers_tips.r')
_vg = ob_leg_lower_l.vertex_groups.new(name='arm_upper.l')
_vg = ob_leg_lower_l.vertex_groups.new(name='arm_lower.l')
_vg = ob_leg_lower_l.vertex_groups.new(name='arm_hand.l')
_vg = ob_leg_lower_l.vertex_groups.new(name='arm_hand_thumb.l')
_vg = ob_leg_lower_l.vertex_groups.new(name='arm_hand_fingers_base.l')
_vg = ob_leg_lower_l.vertex_groups.new(name='arm_hand_fingers_tips.l')
_vg = ob_leg_lower_l.vertex_groups.new(name='leg_upper.r')
_vg = ob_leg_lower_l.vertex_groups.new(name='leg_lower.r')
_vg = ob_leg_lower_l.vertex_groups.new(name='leg_foot.r')
_vg = ob_leg_lower_l.vertex_groups.new(name='leg_upper.l')
_vg = ob_leg_lower_l.vertex_groups.new(name='leg_lower.l')
_vg.add([0, 1, 2, 3], 1.0, 'REPLACE')
_vg = ob_leg_lower_l.vertex_groups.new(name='leg_foot.l')
_vg = ob_leg_lower_l.vertex_groups.new(name='penis')
_m = ob_leg_lower_l.modifiers.new('Armature', 'ARMATURE')
_m.object = ob_armature
ob_leg_lower_r.parent = ob_leg_upper_r
ob_leg_lower_r.location = (0.0, 0.0, 0.0)
ob_leg_lower_r.lineart.crease_threshold = 0.0
_vg = ob_leg_lower_r.vertex_groups.new(name='head')
_vg = ob_leg_lower_r.vertex_groups.new(name='neck')
_vg = ob_leg_lower_r.vertex_groups.new(name='torso')
_vg = ob_leg_lower_r.vertex_groups.new(name='abdomen')
_vg = ob_leg_lower_r.vertex_groups.new(name='arm_upper.r')
_vg = ob_leg_lower_r.vertex_groups.new(name='arm_lower.r')
_vg = ob_leg_lower_r.vertex_groups.new(name='arm_hand.r')
_vg = ob_leg_lower_r.vertex_groups.new(name='arm_hand_thumb.r')
_vg = ob_leg_lower_r.vertex_groups.new(name='arm_hand_fingers_base.r')
_vg = ob_leg_lower_r.vertex_groups.new(name='arm_hand_fingers_tips.r')
_vg = ob_leg_lower_r.vertex_groups.new(name='arm_upper.l')
_vg = ob_leg_lower_r.vertex_groups.new(name='arm_lower.l')
_vg = ob_leg_lower_r.vertex_groups.new(name='arm_hand.l')
_vg = ob_leg_lower_r.vertex_groups.new(name='arm_hand_thumb.l')
_vg = ob_leg_lower_r.vertex_groups.new(name='arm_hand_fingers_base.l')
_vg = ob_leg_lower_r.vertex_groups.new(name='arm_hand_fingers_tips.l')
_vg = ob_leg_lower_r.vertex_groups.new(name='leg_upper.r')
_vg = ob_leg_lower_r.vertex_groups.new(name='leg_lower.r')
_vg.add([0, 1, 2, 3], 1.0, 'REPLACE')
_vg = ob_leg_lower_r.vertex_groups.new(name='leg_foot.r')
_vg = ob_leg_lower_r.vertex_groups.new(name='leg_upper.l')
_vg = ob_leg_lower_r.vertex_groups.new(name='leg_lower.l')
_vg = ob_leg_lower_r.vertex_groups.new(name='leg_foot.l')
_vg = ob_leg_lower_r.vertex_groups.new(name='penis')
_m = ob_leg_lower_r.modifiers.new('Armature', 'ARMATURE')
_m.object = ob_armature
ob_foot_l.parent = ob_leg_lower_l
ob_foot_l.location = (0.0, 0.0, 0.0)
ob_foot_l.lineart.crease_threshold = 0.0
_vg = ob_foot_l.vertex_groups.new(name='head')
_vg = ob_foot_l.vertex_groups.new(name='neck')
_vg = ob_foot_l.vertex_groups.new(name='torso')
_vg = ob_foot_l.vertex_groups.new(name='abdomen')
_vg = ob_foot_l.vertex_groups.new(name='arm_upper.r')
_vg = ob_foot_l.vertex_groups.new(name='arm_lower.r')
_vg = ob_foot_l.vertex_groups.new(name='arm_hand.r')
_vg = ob_foot_l.vertex_groups.new(name='arm_hand_thumb.r')
_vg = ob_foot_l.vertex_groups.new(name='arm_hand_fingers_base.r')
_vg = ob_foot_l.vertex_groups.new(name='arm_hand_fingers_tips.r')
_vg = ob_foot_l.vertex_groups.new(name='arm_upper.l')
_vg = ob_foot_l.vertex_groups.new(name='arm_lower.l')
_vg = ob_foot_l.vertex_groups.new(name='arm_hand.l')
_vg = ob_foot_l.vertex_groups.new(name='arm_hand_thumb.l')
_vg = ob_foot_l.vertex_groups.new(name='arm_hand_fingers_base.l')
_vg = ob_foot_l.vertex_groups.new(name='arm_hand_fingers_tips.l')
_vg = ob_foot_l.vertex_groups.new(name='leg_upper.r')
_vg = ob_foot_l.vertex_groups.new(name='leg_lower.r')
_vg = ob_foot_l.vertex_groups.new(name='leg_foot.r')
_vg = ob_foot_l.vertex_groups.new(name='leg_upper.l')
_vg = ob_foot_l.vertex_groups.new(name='leg_lower.l')
_vg = ob_foot_l.vertex_groups.new(name='leg_foot.l')
_vg.add([0, 1, 2, 3, 4, 5], 1.0, 'REPLACE')
_vg = ob_foot_l.vertex_groups.new(name='penis')
_m = ob_foot_l.modifiers.new('Armature', 'ARMATURE')
_m.object = ob_armature
ob_foot_r.parent = ob_leg_upper_r
ob_foot_r.location = (0.0, 0.0, 0.0)
ob_foot_r.lineart.crease_threshold = 0.0
_vg = ob_foot_r.vertex_groups.new(name='head')
_vg = ob_foot_r.vertex_groups.new(name='neck')
_vg = ob_foot_r.vertex_groups.new(name='torso')
_vg = ob_foot_r.vertex_groups.new(name='abdomen')
_vg = ob_foot_r.vertex_groups.new(name='arm_upper.r')
_vg = ob_foot_r.vertex_groups.new(name='arm_lower.r')
_vg = ob_foot_r.vertex_groups.new(name='arm_hand.r')
_vg = ob_foot_r.vertex_groups.new(name='arm_hand_thumb.r')
_vg = ob_foot_r.vertex_groups.new(name='arm_hand_fingers_base.r')
_vg = ob_foot_r.vertex_groups.new(name='arm_hand_fingers_tips.r')
_vg = ob_foot_r.vertex_groups.new(name='arm_upper.l')
_vg = ob_foot_r.vertex_groups.new(name='arm_lower.l')
_vg = ob_foot_r.vertex_groups.new(name='arm_hand.l')
_vg = ob_foot_r.vertex_groups.new(name='arm_hand_thumb.l')
_vg = ob_foot_r.vertex_groups.new(name='arm_hand_fingers_base.l')
_vg = ob_foot_r.vertex_groups.new(name='arm_hand_fingers_tips.l')
_vg = ob_foot_r.vertex_groups.new(name='leg_upper.r')
_vg = ob_foot_r.vertex_groups.new(name='leg_lower.r')
_vg = ob_foot_r.vertex_groups.new(name='leg_foot.r')
_vg.add([0, 1, 2, 3, 4, 5], 1.0, 'REPLACE')
_vg = ob_foot_r.vertex_groups.new(name='leg_upper.l')
_vg = ob_foot_r.vertex_groups.new(name='leg_lower.l')
_vg = ob_foot_r.vertex_groups.new(name='leg_foot.l')
_vg = ob_foot_r.vertex_groups.new(name='penis')
_m = ob_foot_r.modifiers.new('Armature', 'ARMATURE')
_m.object = ob_armature
ob_head.parent = ob_torso
ob_head.location = (0.0, 0.0, 0.0)
ob_head.lineart.crease_threshold = 0.0
_vg = ob_head.vertex_groups.new(name='head')
_vg.add([0, 1, 2, 3, 4, 5, 6, 7, 8, 9, 10, 11, 12, 13, 14, 15, 16, 17, 18, 19, 20, 21, 22, 23, 24, 25, 26, 27], 1.0, 'REPLACE')
_m = ob_head.modifiers.new('Armature', 'ARMATURE')
_m.object = ob_armature

# ---- collection membership
col_collection.objects.link(ob_torso)
col_collection.objects.link(ob_camera)
col_collection.objects.link(ob_armature)
col_collection.objects.link(ob_hair)
col_collection.objects.link(ob_nipples)
col_collection.objects.link(ob_vagina)
col_collection.objects.link(ob_penis)
col_collection.objects.link(ob_testies)
col_collection.objects.link(ob_arm_upper_r)
col_collection.objects.link(ob_arm_lower_r)
col_collection.objects.link(ob_hand_r)
col_collection.objects.link(ob_arm_upper_l)
col_collection.objects.link(ob_arm_lower_l)
col_collection.objects.link(ob_hand_l)
col_collection.objects.link(ob_leg_upper_r)
col_collection.objects.link(ob_leg_upper_l)
col_collection.objects.link(ob_leg_lower_l)
col_collection.objects.link(ob_leg_lower_r)
col_collection.objects.link(ob_foot_l)
col_collection.objects.link(ob_foot_r)
col_collection.objects.link(ob_head)

# ---- scene / render settings (as saved in the file)
scene.camera = ob_camera
scene.frame_start = 1; scene.frame_end = 250; scene.frame_set(1)
scene.render.engine = 'BLENDER_WORKBENCH'
scene.render.resolution_x = 1080
scene.render.resolution_y = 2080
scene.cycles.use_denoising = False
scene.cycles.samples = 128
scene.cycles.sampling_pattern = 'TABULATED_SOBOL'
scene.cycles.use_adaptive_sampling = False
scene.cycles.use_light_tree = False
scene.view_settings.view_transform = 'Filmic'
bpy.context.view_layer.update()

# ---- added for rendering (the .blend has no usable light): sun
light_auto_sun = bpy.data.lights.new('AutoSun', 'SUN')
light_auto_sun.energy = 3.0
light_auto_sun.angle = 0.0523599
ob_auto_sun = bpy.data.objects.new('AutoSun', light_auto_sun)
scene.collection.objects.link(ob_auto_sun)
ob_auto_sun.rotation_euler = (0.872665, 0.174533, 0.523599)
bpy.context.view_layer.update()
